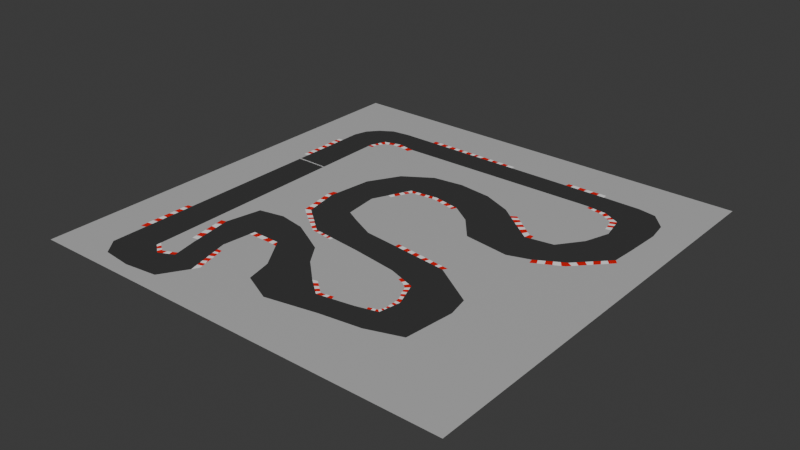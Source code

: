 # Source: racebaan.blend  (saved by Blender 4.1.23; exported with 4.5.12 LTS)
import bpy
from mathutils import Matrix  # noqa: F401  (used for matrix-valued properties, if any)

bpy.ops.wm.read_factory_settings(use_empty=True)
scene = bpy.context.scene
scene.name = 'Scene'

# ---- materials (node trees are filled in below, after node groups)
mat_asvalt = bpy.data.materials.new('Asvalt')
mat_asvalt.use_transparent_shadow = False
mat_grind = bpy.data.materials.new('grind')
mat_grind.alpha_threshold = 0.0
mat_grind.use_transparent_shadow = False
mat_grind.roughness = 0.5
mat_grind.line_color = (0.0, 0.0, 0.0, 1.0)
mat_rode_kerb = bpy.data.materials.new('rode kerb')
mat_rode_kerb.use_transparent_shadow = False
mat_witte_kerb_lijn = bpy.data.materials.new('witte kerb/lijn')
mat_witte_kerb_lijn.use_transparent_shadow = False
mat_zwart_lijn = bpy.data.materials.new('Zwart lijn')
mat_zwart_lijn.use_transparent_shadow = False

# ---- material node trees
mat_asvalt.use_nodes = True; mat_asvalt.node_tree.nodes.clear()
_N = mat_asvalt.node_tree.nodes; _L = mat_asvalt.node_tree.links
n0 = _N.new('ShaderNodeBsdfPrincipled'); n0.name = 'Principled BSDF'; n0.location = (10, 300)
n0.inputs[0].default_value = (0.04351, 0.04351, 0.04351, 1.0)
n1 = _N.new('ShaderNodeOutputMaterial'); n1.name = 'Material Output'; n1.location = (300, 300)
_L.new(n0.outputs[0], n1.inputs[0])
n1.is_active_output = True
mat_grind.use_nodes = True; mat_grind.node_tree.nodes.clear()
_N = mat_grind.node_tree.nodes; _L = mat_grind.node_tree.links
n0 = _N.new('ShaderNodeOutputMaterial'); n0.name = 'Material Output'; n0.location = (300, 300)
n1 = _N.new('ShaderNodeBsdfPrincipled'); n1.name = 'Principled BSDF'; n1.location = (10, 300)
n1.inputs[0].default_value = (0.4896, 0.4896, 0.4896, 1.0)
n1.inputs[3].default_value = 1.45
_L.new(n1.outputs[0], n0.inputs[0])
n0.is_active_output = True
mat_rode_kerb.use_nodes = True; mat_rode_kerb.node_tree.nodes.clear()
_N = mat_rode_kerb.node_tree.nodes; _L = mat_rode_kerb.node_tree.links
n0 = _N.new('ShaderNodeBsdfPrincipled'); n0.name = 'Principled BSDF'; n0.location = (10, 300)
n0.inputs[0].default_value = (0.8007, 0.00173, 0.0, 1.0)
n1 = _N.new('ShaderNodeOutputMaterial'); n1.name = 'Material Output'; n1.location = (300, 300)
_L.new(n0.outputs[0], n1.inputs[0])
n1.is_active_output = True
mat_witte_kerb_lijn.use_nodes = True; mat_witte_kerb_lijn.node_tree.nodes.clear()
_N = mat_witte_kerb_lijn.node_tree.nodes; _L = mat_witte_kerb_lijn.node_tree.links
n0 = _N.new('ShaderNodeBsdfPrincipled'); n0.name = 'Principled BSDF'; n0.location = (10, 300)
n0.inputs[0].default_value = (1.0, 1.0, 1.0, 1.0)
n1 = _N.new('ShaderNodeOutputMaterial'); n1.name = 'Material Output'; n1.location = (300, 300)
_L.new(n0.outputs[0], n1.inputs[0])
n1.is_active_output = True
mat_zwart_lijn.use_nodes = True; mat_zwart_lijn.node_tree.nodes.clear()
_N = mat_zwart_lijn.node_tree.nodes; _L = mat_zwart_lijn.node_tree.links
n0 = _N.new('ShaderNodeBsdfPrincipled'); n0.name = 'Principled BSDF'; n0.location = (10, 300)
n0.inputs[0].default_value = (0.0, 0.0, 0.0, 1.0)
n1 = _N.new('ShaderNodeOutputMaterial'); n1.name = 'Material Output'; n1.location = (300, 300)
_L.new(n0.outputs[0], n1.inputs[0])
n1.is_active_output = True

# ---- world
world_world = bpy.data.worlds.new('World'); scene.world = world_world
world_world.use_nodes = True; world_world.node_tree.nodes.clear()
_N = world_world.node_tree.nodes; _L = world_world.node_tree.links
n0 = _N.new('ShaderNodeOutputWorld'); n0.name = 'World Output'; n0.location = (300, 300)
n1 = _N.new('ShaderNodeBackground'); n1.name = 'Background'; n1.location = (10, 300)
n1.inputs[0].default_value = (0.05088, 0.05088, 0.05088, 1.0)
_L.new(n1.outputs[0], n0.inputs[0])
n0.is_active_output = True
world_world.color = (0.05088, 0.05088, 0.05088)
world_world.use_sun_shadow = False
world_world.sun_shadow_jitter_overblur = 0.0

# ---- meshes
me_plane = bpy.data.meshes.new('Plane')
me_plane.from_pydata([(-100.0, -100.0, 0.0), (100.0, -100.0, 0.0), (-100.0, 100.0, 0.0), (100.0, 100.0, 0.0), (-79.51, -68.19, 0.0), (-79.51, 60.89, 0.0), (-77.75, 67.18, 0.0), (-73.47, 72.21, 0.0), (-67.43, 75.99, 0.0), (-59.38, 76.99, 0.0), (-49.82, 76.99, 0.0), (51.33, 76.74, 0.0), (68.69, 76.49, 0.0), (76.99, 74.98, 0.0), (83.79, 67.43, 0.0), (85.3, 57.87, 0.0), (84.54, 41.26, 0.0), (83.79, 30.7, 0.0), (70.7, 17.11, 0.0), (58.37, 10.06, 0.0), (48.31, 6.793, 0.0), (27.17, 9.813, 0.0), (17.86, 21.14, 0.0), (8.303, 27.68, 0.0), (-4.277, 30.19, 0.0), (-17.36, 28.68, 0.0), (-25.41, 11.32, 0.0), (-23.65, -4.529, 0.0), (-17.11, -8.051, 0.0), (-5.535, -13.59, 0.0), (10.32, -15.35, 0.0), (36.48, -18.37, 0.0), (56.61, -31.45, 0.0), (58.63, -41.26, 0.0), (56.11, -64.16, 0.0), (40.51, -69.44, 0.0), (21.89, -71.96, 0.0), (-1.51, -76.49, 0.0), (-15.6, -69.95, 0.0), (-18.37, -58.12, 0.0), (-28.18, -43.03, 0.0), (-41.52, -42.77, 0.0), (-43.28, -58.37, 0.0), (-40.76, -68.19, 0.0), (-37.74, -79.76, 0.0), (-45.04, -91.59, 0.0), (-60.13, -93.35, 0.0), (-73.72, -91.84, 0.0), (-79.51, -84.54, 0.0), (-63.66, -67.68, 0.0), (-64.92, 55.86, 0.0), (-62.15, 63.15, 0.0), (-54.1, 65.42, 0.0), (-45.79, 63.91, 0.0), (49.32, 64.92, 0.0), (59.63, 63.91, 0.0), (67.68, 59.63, 0.0), (70.2, 48.31, 0.0), (66.42, 36.99, 0.0), (58.37, 26.17, 0.0), (45.54, 24.15, 0.0), (35.98, 31.45, 0.0), (25.41, 39.75, 0.0), (11.83, 45.54, 0.0), (-3.774, 47.55, 0.0), (-17.86, 45.79, 0.0), (-30.7, 37.49, 0.0), (-38.75, 23.4, 0.0), (-41.26, 2.768, 0.0), (-37.99, -13.34, 0.0), (-23.4, -25.16, 0.0), (0.7548, -27.93, 0.0), (22.14, -31.2, 0.0), (35.23, -35.73, 0.0), (39.75, -47.55, 0.0), (37.99, -57.37, 0.0), (28.43, -59.88, 0.0), (11.83, -62.65, 0.0), (3.523, -55.86, 0.0), (-6.793, -46.3, 0.0), (-13.34, -36.73, 0.0), (-20.13, -32.96, 0.0), (-30.44, -27.43, 0.0), (-42.77, -25.16, 0.0), (-54.35, -27.43, 0.0), (-57.62, -43.78, 0.0), (-54.1, -64.41, 0.0), (-51.58, -76.24, 0.0), (-58.37, -79.51, 0.0), (-63.66, -75.48, 0.0), (-64.2, 57.73, 0.0), (-63.52, 59.54, 0.0), (-62.96, 61.02, 0.0), (-51.5, 64.95, 0.0), (-48.88, 64.47, 0.0), (-64.9, 54.43, 0.0), (-59.57, 63.88, 0.0), (-56.69, 64.69, 0.0), (-62.71, 54.44, 0.0), (-62.59, 55.87, 0.0), (-62.46, 57.39, 0.0), (-60.8, 60.01, 0.0), (-60.01, 61.26, 0.0), (-58.56, 61.88, 0.0), (-57.23, 62.44, 0.0), (-54.19, 62.63, 0.0), (-53.19, 62.69, 0.0), (-51.87, 62.58, 0.0), (-49.31, 62.36, 0.0), (-46.7, 61.43, 0.0), (-56.26, 62.5, 0.0), (-61.63, 58.69, 0.0), (61.92, 62.69, 0.0), (63.59, 61.8, 0.0), (65.27, 60.91, 0.0), (51.34, 64.72, 0.0), (53.36, 64.52, 0.0), (55.18, 64.34, 0.0), (57.53, 64.11, 0.0), (68.15, 57.55, 0.0), (68.51, 55.9, 0.0), (68.91, 54.09, 0.0), (69.42, 51.8, 0.0), (50.98, 63.32, 0.0), (52.92, 62.96, 0.0), (55.08, 62.56, 0.0), (57.34, 62.1, 0.0), (59.11, 61.74, 0.0), (60.77, 60.74, 0.0), (62.39, 59.75, 0.0), (63.54, 59.11, 0.0), (65.02, 58.29, 0.0), (65.65, 56.41, 0.0), (66.14, 54.95, 0.0), (66.53, 53.25, 0.0), (67.01, 51.15, 0.0), (42.86, 26.2, 0.0), (40.38, 28.1, 0.0), (38.39, 29.61, 0.0), (36.8, 30.83, 0.0), (-40.83, 6.288, 0.0), (35.15, 32.11, 0.0), (33.03, 33.77, 0.0), (31.56, 34.93, 0.0), (30.27, 35.94, 0.0), (6.602, 28.02, 0.0), (4.772, 28.38, 0.0), (2.142, 28.91, 0.0), (-0.4391, 29.43, 0.0), (-3.033, 29.94, 0.0), (-40.85, 0.7301, 0.0), (-40.26, -2.165, 0.0), (-39.66, -5.115, 0.0), (-39.12, -7.773, 0.0), (-38.53, -10.7, 0.0), (81.53, 28.35, 0.0), (79.69, 26.44, 0.0), (77.5, 24.17, 0.0), (75.32, 21.91, 0.0), (72.85, 19.34, 0.0), (12.02, -15.54, 0.0), (14.82, -15.87, 0.0), (17.13, -16.13, 0.0), (19.73, -16.43, 0.0), (22.45, -16.75, 0.0), (24.9, -17.03, 0.0), (27.0, -17.27, 0.0), (29.77, -17.59, 0.0), (32.38, -17.89, 0.0), (34.31, -18.12, 0.0), (33.21, -58.63, 0.0), (-6.29, 29.96, 0.0), (-7.909, 29.77, 0.0), (-9.73, 29.56, 0.0), (-12.16, 29.28, 0.0), (-14.48, 29.02, 0.0), (-16.87, 28.74, 0.0), (-35.81, -15.11, 0.0), (68.18, 15.67, 0.0), (65.58, 14.18, 0.0), (63.14, 12.79, 0.0), (60.46, 11.26, 0.0), (-19.05, 25.05, 0.0), (-19.89, 23.23, 0.0), (-20.91, 21.04, 0.0), (-22.01, 18.65, 0.0), (48.3, 24.59, 0.0), (28.68, -33.46, 0.0), (85.42, 28.81, 0.0), (73.03, 15.71, 0.0), (71.36, 13.94, 0.0), (61.58, 8.815, 0.0), (59.03, 7.474, 0.0), (64.2, 10.19, 0.0), (66.96, 11.63, 0.0), (69.97, 13.21, 0.0), (74.9, 17.68, 0.0), (77.26, 20.19, 0.0), (78.94, 21.95, 0.0), (80.99, 24.12, 0.0), (83.17, 26.43, 0.0), (7.421, 25.47, 0.0), (-2.74, 27.82, 0.0), (-3.929, 28.1, 0.0), (-15.55, 27.0, 0.0), (-15.75, 26.98, 0.0), (-19.18, 19.75, 0.0), (-20.1, 17.81, 0.0), (-18.02, 22.18, 0.0), (-17.07, 24.19, 0.0), (-16.19, 26.06, 0.0), (-17.77, 26.78, 0.0), (-14.12, 27.14, 0.0), (-11.91, 27.35, 0.0), (-9.302, 27.59, 0.0), (-7.459, 27.77, 0.0), (-5.161, 27.98, 0.0), (-0.5844, 27.32, 0.0), (1.679, 26.8, 0.0), (3.956, 26.27, 0.0), (5.904, 25.82, 0.0), (10.46, -13.24, 0.0), (34.92, -16.27, 0.0), (37.74, -16.62, 0.0), (32.89, -16.02, 0.0), (29.83, -15.64, 0.0), (27.7, -15.38, 0.0), (25.67, -15.13, 0.0), (22.63, -14.75, 0.0), (20.1, -14.44, 0.0), (17.55, -14.12, 0.0), (15.22, -13.83, 0.0), (12.59, -13.5, 0.0), (48.01, 26.99, 0.0), (46.08, 26.99, 0.0), (34.14, 36.4, 0.0), (32.74, 37.51, 0.0), (44.21, 28.46, 0.0), (42.13, 30.1, 0.0), (40.51, 31.38, 0.0), (38.72, 32.79, 0.0), (36.88, 34.24, 0.0), (35.37, 35.43, 0.0), (-42.95, 5.958, 0.0), (-43.49, 2.588, 0.0), (-41.02, -11.35, 0.0), (-40.49, -14.35, 0.0), (-37.49, -16.89, 0.0), (-41.47, -8.786, 0.0), (-41.98, -5.937, 0.0), (-42.5, -2.986, 0.0), (-43.08, 0.2815, 0.0), (28.21, -34.87, 0.0), (31.6, -36.22, 0.0), (34.11, -38.2, 0.0), (35.55, -41.93, 0.0), (37.24, -45.05, 0.0), (37.72, -47.61, 0.0), (18.77, -61.49, 0.0), (32.84, -57.35, 0.0), (36.79, -56.33, 0.0), (37.87, -53.48, 0.0), (16.61, -61.85, 0.0), (14.44, -62.22, 0.0), (37.39, -45.85, 0.0), (10.41, -61.5, 0.0), (8.956, -60.3, 0.0), (7.19, -58.86, 0.0), (5.539, -57.51, 0.0), (5.852, -55.3, 0.0), (-26.32, -45.88, 0.0), (-30.57, -42.98, 0.0), (-33.61, -42.92, 0.0), (-37.24, -42.85, 0.0), (-39.79, -42.81, 0.0), (-41.8, -45.32, 0.0), (30.5, -35.78, 0.0), (-42.22, -62.5, 0.0), (-41.71, -64.47, 0.0), (-41.36, -65.86, 0.0), (-79.51, -64.81, 0.0), (-79.51, -62.02, 0.0), (-79.51, -59.35, 0.0), (-79.51, -57.04, 0.0), (-79.51, -53.16, 0.0), (-79.51, -50.85, 0.0), (-79.51, -48.18, 0.0), (-79.51, -45.76, 0.0), (-79.51, -43.33, 0.0), (32.55, -36.97, 0.0), (-59.44, -78.7, 0.0), (-60.93, -77.56, 0.0), (-62.45, -76.4, 0.0), (-40.26, -70.1, 0.0), (-39.66, -72.41, 0.0), (-39.22, -74.09, 0.0), (-38.74, -75.95, 0.0), (36.37, -57.79, 0.0), (34.81, -58.2, 0.0), (34.64, -39.57, 0.0), (35.17, -40.96, 0.0), (-34.04, -16.54, 0.0), (-32.35, -17.91, 0.0), (-31.24, -18.81, 0.0), (-29.7, -20.05, 0.0), (-28.38, -21.13, 0.0), (-26.8, -22.4, 0.0), (-24.72, -24.09, 0.0), (-21.42, -25.39, 0.0), (-19.39, -25.62, 0.0), (-17.95, -25.78, 0.0), (-16.02, -26.01, 0.0), (-14.69, -26.16, 0.0), (-13.34, -26.31, 0.0), (35.9, -42.57, 0.0), (36.64, -43.94, 0.0), (-51.98, -74.34, 0.0), (31.26, -34.36, 0.0), (33.73, -35.21, 0.0), (35.62, -36.76, 0.0), (36.25, -38.41, 0.0), (36.93, -40.18, 0.0), (37.5, -41.66, 0.0), (38.16, -43.38, 0.0), (38.89, -45.3, 0.0), (34.66, -56.88, 0.0), (35.96, -56.54, 0.0), (-63.66, -73.3, 0.0), (39.48, -49.07, 0.0), (39.23, -50.46, 0.0), (38.92, -52.22, 0.0), (38.68, -53.55, 0.0), (38.45, -54.82, 0.0), (38.28, -55.74, 0.0), (37.13, -55.43, 0.0), (37.49, -54.49, 0.0), (-53.81, -77.31, 0.0), (-56.21, -78.46, 0.0), (37.84, -52.31, 0.0), (37.79, -50.4, 0.0), (37.76, -48.98, 0.0), (18.21, -59.75, 0.0), (16.65, -60.14, 0.0), (14.98, -60.56, 0.0), (12.55, -60.86, 0.0), (7.073, -56.31, 0.0), (8.874, -57.81, 0.0), (10.23, -58.93, 0.0), (11.78, -60.22, 0.0), (-28.51, -45.39, 0.0), (-40.29, -45.33, 0.0), (-37.74, -45.34, 0.0), (-34.34, -45.36, 0.0), (-30.94, -45.38, 0.0), (-39.8, -62.26, 0.0), (-36.43, -75.19, 0.0), (-36.04, -76.7, 0.0), (-36.91, -73.36, 0.0), (-38.05, -68.98, 0.0), (-37.98, -71.36, 0.0), (-38.51, -67.21, 0.0), (-39.07, -65.05, 0.0), (-39.8, -63.96, 0.0), (-25.71, -25.49, 0.0), (-24.47, -26.4, 0.0), (-25.03, -25.34, 0.0), (-27.4, -24.26, 0.0), (-29.83, -22.48, 0.0), (-31.02, -21.61, 0.0), (-32.8, -20.31, 0.0), (-33.99, -19.44, 0.0), (-35.81, -18.12, 0.0), (-15.02, -27.63, 0.0), (-13.56, -27.82, 0.0), (-16.38, -27.46, 0.0), (-18.06, -27.24, 0.0), (-20.07, -26.97, 0.0), (-22.09, -26.71, 0.0), (-56.18, -76.33, 0.0), (-58.0, -77.18, 0.0), (-61.69, -74.65, 0.0), (-59.89, -75.89, 0.0), (-58.78, -76.65, 0.0), (-54.22, -75.4, 0.0), (-54.36, -74.76, 0.0), (-81.9, -68.81, 0.0), (-81.68, -46.12, 0.0), (-81.66, -43.82, 0.0), (-81.71, -48.42, 0.0), (-81.73, -51.21, 0.0), (-81.76, -53.89, 0.0), (-81.79, -57.04, 0.0), (-81.82, -59.83, 0.0), (-81.84, -62.38, 0.0), (-81.87, -65.29, 0.0), (-79.51, 27.77, 0.0), (-79.51, 29.91, 0.0), (-79.51, 31.68, 0.0), (-79.51, 34.29, 0.0), (-79.51, 36.31, 0.0), (-79.51, 39.18, 0.0), (-79.51, 41.36, 0.0), (-79.51, 43.83, 0.0), (-79.51, 46.17, 0.0), (-79.51, 48.44, 0.0), (-79.51, 50.23, 0.0), (-79.51, 51.94, 0.0), (-43.29, 76.98, 0.0), (-40.82, 76.97, 0.0), (-38.62, 76.96, 0.0), (-35.75, 76.96, 0.0), (-33.64, 76.95, 0.0), (-30.66, 76.94, 0.0), (-28.32, 76.94, 0.0), (-25.98, 76.93, 0.0), (-23.69, 76.93, 0.0), (-21.18, 76.92, 0.0), (-19.13, 76.92, 0.0), (-17.52, 76.91, 0.0), (31.92, 76.79, 0.0), (34.47, 76.78, 0.0), (38.11, 76.77, 0.0), (41.14, 76.77, 0.0), (44.3, 76.76, 0.0), (47.82, 76.75, 0.0), (-81.73, 27.63, 0.0), (-81.87, 50.05, 0.0), (-81.88, 51.8, 0.0), (-81.86, 48.17, 0.0), (-81.84, 46.03, 0.0), (-81.83, 43.59, 0.0), (-81.81, 41.29, 0.0), (-81.8, 39.09, 0.0), (-81.78, 36.48, 0.0), (-81.77, 33.95, 0.0), (-81.75, 31.51, 0.0), (-81.74, 29.49, 0.0), (-43.29, 79.17, 0.0), (-18.84, 78.77, 0.0), (-16.94, 78.73, 0.0), (-40.51, 79.12, 0.0), (-38.26, 79.09, 0.0), (-35.4, 79.04, 0.0), (-33.22, 79.0, 0.0), (-30.65, 78.96, 0.0), (-28.19, 78.92, 0.0), (-25.92, 78.88, 0.0), (-23.69, 78.85, 0.0), (-21.06, 78.8, 0.0), (51.09, 78.84, 0.0), (34.47, 78.84, 0.0), (32.16, 78.84, 0.0), (37.99, 78.84, 0.0), (41.51, 78.84, 0.0), (44.78, 78.84, 0.0), (47.82, 78.84, 0.0), (-14.99, 76.91, 0.0), (-10.99, 76.9, 0.0), (-8.806, 76.89, 0.0), (-6.136, 76.88, 0.0), (-3.466, 76.88, 0.0), (-0.5527, 76.87, 0.0), (2.723, 76.86, 0.0), (-0.3083, 78.55, 0.0), (3.086, 78.51, 0.0), (-14.26, 78.7, 0.0), (-10.75, 78.66, 0.0), (-8.565, 78.64, 0.0), (-5.769, 78.61, 0.0), (-2.861, 78.58, 0.0), (-57.14, -46.56, 0.0), (-56.47, -50.5, 0.0), (-56.05, -52.99, 0.0), (-55.53, -56.02, 0.0), (-54.99, -59.16, 0.0), (-54.54, -61.82, 0.0), (-57.29, -62.37, 0.0), (-59.53, -47.83, 0.0), (-60.09, -44.2, 0.0), (-59.13, -50.4, 0.0), (-58.55, -54.19, 0.0), (-58.08, -57.22, 0.0), (-57.66, -59.95, 0.0), (-64.57, 22.33, 0.0), (-64.57, 22.37, 0.0), (-64.58, 22.61, 0.0), (-64.58, 22.86, 0.0), (-64.58, 22.94, 0.0), (-79.51, 22.43, 0.0), (-79.51, 22.57, 0.0), (-79.51, 22.8, 0.0), (-79.51, 23.04, 0.0), (-79.51, 23.1, 0.0), (-64.83, 22.86, 0.0), (-79.31, 22.57, 0.0), (-79.3, 22.79, 0.0), (-79.07, 22.56, 0.0), (-79.06, 22.79, 0.0), (-79.29, 23.04, 0.0), (-79.05, 23.04, 0.0), (-78.84, 22.79, 0.0), (-78.85, 22.56, 0.0), (-78.83, 23.03, 0.0), (-78.64, 22.78, 0.0), (-78.64, 22.56, 0.0), (-78.44, 22.55, 0.0), (-78.42, 22.78, 0.0), (-78.63, 23.03, 0.0), (-78.21, 22.55, 0.0), (-78.2, 22.78, 0.0), (-78.4, 23.03, 0.0), (-77.98, 22.55, 0.0), (-77.96, 22.78, 0.0), (-78.2, 23.03, 0.0), (-77.74, 22.55, 0.0), (-77.73, 22.77, 0.0), (-77.94, 23.02, 0.0), (-77.54, 22.54, 0.0), (-77.53, 22.77, 0.0), (-77.73, 23.02, 0.0), (-77.29, 22.54, 0.0), (-77.29, 22.77, 0.0), (-77.52, 23.02, 0.0), (-77.08, 22.54, 0.0), (-77.08, 22.77, 0.0), (-77.28, 23.01, 0.0), (-76.9, 22.53, 0.0), (-76.89, 22.76, 0.0), (-77.07, 23.01, 0.0), (-76.7, 22.53, 0.0), (-76.7, 22.76, 0.0), (-76.88, 23.01, 0.0), (-76.47, 22.53, 0.0), (-76.47, 22.76, 0.0), (-76.7, 23.01, 0.0), (-76.2, 22.52, 0.0), (-76.2, 22.75, 0.0), (-76.47, 23.0, 0.0), (-75.99, 22.52, 0.0), (-75.98, 22.75, 0.0), (-76.19, 23.0, 0.0), (-75.75, 22.52, 0.0), (-75.75, 22.75, 0.0), (-75.96, 23.0, 0.0), (-75.51, 22.52, 0.0), (-75.51, 22.75, 0.0), (-75.74, 23.0, 0.0), (-75.26, 22.51, 0.0), (-75.26, 22.74, 0.0), (-75.51, 22.99, 0.0), (-75.03, 22.51, 0.0), (-75.03, 22.74, 0.0), (-75.26, 22.99, 0.0), (-74.82, 22.51, 0.0), (-74.8, 22.74, 0.0), (-75.04, 22.99, 0.0), (-74.6, 22.5, 0.0), (-74.59, 22.73, 0.0), (-74.79, 22.98, 0.0), (-74.38, 22.5, 0.0), (-74.37, 22.73, 0.0), (-74.58, 22.98, 0.0), (-74.15, 22.5, 0.0), (-74.14, 22.73, 0.0), (-74.37, 22.98, 0.0), (-73.94, 22.49, 0.0), (-73.92, 22.73, 0.0), (-74.13, 22.98, 0.0), (-73.72, 22.49, 0.0), (-73.72, 22.72, 0.0), (-73.9, 22.97, 0.0), (-73.51, 22.49, 0.0), (-73.51, 22.72, 0.0), (-73.72, 22.97, 0.0), (-73.3, 22.49, 0.0), (-73.3, 22.72, 0.0), (-73.52, 22.97, 0.0), (-73.02, 22.48, 0.0), (-73.04, 22.72, 0.0), (-73.3, 22.97, 0.0), (-72.81, 22.48, 0.0), (-72.8, 22.71, 0.0), (-73.07, 22.96, 0.0), (-72.57, 22.48, 0.0), (-72.55, 22.71, 0.0), (-72.78, 22.96, 0.0), (-72.32, 22.47, 0.0), (-72.32, 22.71, 0.0), (-72.54, 22.96, 0.0), (-72.07, 22.47, 0.0), (-72.06, 22.7, 0.0), (-72.31, 22.95, 0.0), (-71.79, 22.47, 0.0), (-71.79, 22.7, 0.0), (-72.06, 22.95, 0.0), (-71.56, 22.46, 0.0), (-71.55, 22.7, 0.0), (-71.8, 22.95, 0.0), (-71.3, 22.46, 0.0), (-71.3, 22.69, 0.0), (-71.55, 22.94, 0.0), (-71.04, 22.46, 0.0), (-71.05, 22.69, 0.0), (-71.3, 22.94, 0.0), (-70.76, 22.45, 0.0), (-70.76, 22.69, 0.0), (-71.05, 22.94, 0.0), (-70.51, 22.45, 0.0), (-70.5, 22.68, 0.0), (-70.76, 22.94, 0.0), (-70.25, 22.45, 0.0), (-70.25, 22.68, 0.0), (-70.49, 22.93, 0.0), (-69.99, 22.44, 0.0), (-69.99, 22.68, 0.0), (-70.25, 22.93, 0.0), (-69.75, 22.44, 0.0), (-69.75, 22.67, 0.0), (-70.0, 22.93, 0.0), (-69.49, 22.44, 0.0), (-69.5, 22.67, 0.0), (-69.75, 22.92, 0.0), (-69.28, 22.43, 0.0), (-69.27, 22.67, 0.0), (-69.5, 22.92, 0.0), (-69.03, 22.43, 0.0), (-69.03, 22.67, 0.0), (-69.27, 22.92, 0.0), (-68.79, 22.43, 0.0), (-68.8, 22.66, 0.0), (-69.04, 22.91, 0.0), (-68.55, 22.42, 0.0), (-68.55, 22.66, 0.0), (-68.8, 22.91, 0.0), (-68.3, 22.42, 0.0), (-68.3, 22.66, 0.0), (-68.55, 22.91, 0.0), (-68.03, 22.42, 0.0), (-68.03, 22.65, 0.0), (-68.31, 22.91, 0.0), (-67.76, 22.41, 0.0), (-67.76, 22.65, 0.0), (-68.02, 22.9, 0.0), (-67.49, 22.41, 0.0), (-67.49, 22.65, 0.0), (-67.76, 22.9, 0.0), (-67.2, 22.4, 0.0), (-67.21, 22.64, 0.0), (-67.48, 22.9, 0.0), (-66.94, 22.4, 0.0), (-66.94, 22.64, 0.0), (-67.21, 22.89, 0.0), (-66.68, 22.4, 0.0), (-66.66, 22.64, 0.0), (-66.95, 22.89, 0.0), (-66.45, 22.39, 0.0), (-66.43, 22.63, 0.0), (-66.64, 22.89, 0.0), (-66.16, 22.39, 0.0), (-66.14, 22.63, 0.0), (-66.41, 22.88, 0.0), (-65.92, 22.39, 0.0), (-65.9, 22.63, 0.0), (-66.12, 22.88, 0.0), (-65.66, 22.38, 0.0), (-65.64, 22.62, 0.0), (-65.89, 22.88, 0.0), (-65.4, 22.38, 0.0), (-65.39, 22.62, 0.0), (-65.62, 22.87, 0.0), (-65.15, 22.38, 0.0), (-65.14, 22.62, 0.0), (-65.38, 22.87, 0.0), (-64.86, 22.37, 0.0), (-64.84, 22.61, 0.0), (-65.12, 22.87, 0.0)], [], [(0, 1, 3, 15, 16, 17, 188, 200, 199, 198, 197, 196, 189, 190, 195, 194, 193, 191, 192, 19, 20, 21, 22, 23, 201, 220, 219, 210, 209, 208, 206, 207, 185, 26, 27, 28, 29, 30, 221, 232, 231, 230, 229, 228, 227, 226, 225, 224, 222, 223, 31, 32, 33, 34, 35, 36, 37, 38, 39, 270, 349, 353, 352, 351, 350, 275, 42, 277, 354, 361, 360, 358, 357, 355, 356, 44, 45, 46, 47, 48), (48, 47, 46, 45, 44, 296, 295, 294, 293, 43, 279, 278, 277, 42, 275, 41, 274, 273, 272, 271, 40, 270, 39, 38, 37, 36, 35, 34, 33, 32, 31, 169, 168, 167, 166, 165, 164, 163, 162, 161, 160, 30, 29, 28, 27, 26, 185, 184, 183, 182, 25, 176, 175, 174, 173, 172, 171, 24, 149, 148, 147, 146, 145, 23, 22, 21, 20, 19, 181, 180, 179, 178, 18, 159, 158, 157, 156, 155, 17, 16, 57, 58, 59, 186, 60, 136, 137, 138, 139, 61, 141, 142, 143, 144, 62, 63, 64, 65, 66, 67, 140, 68, 150, 151, 152, 153, 154, 69, 177, 301, 302, 303, 304, 305, 306, 307, 70, 308, 309, 310, 311, 312, 313, 71, 72, 187, 317, 318, 73, 319, 320, 321, 322, 323, 324, 74, 328, 329, 330, 331, 332, 333, 75, 297, 298, 170, 76, 258, 262, 263, 77, 265, 266, 267, 268, 78, 79, 80, 81, 82, 83, 84, 85, 470, 471, 472, 473, 474, 475, 86, 316, 87, 336, 337, 88, 290, 291, 292, 89, 327, 49, 483, 488, 288, 287, 286, 285, 284, 283, 282, 281, 280, 4), (4, 280, 394, 385), (14, 13, 12, 11, 424, 423, 422, 421, 420, 419, 462, 461, 460, 459, 458, 457, 456, 418, 417, 416, 415, 414, 413, 412, 411, 410, 409, 408, 407, 10, 9, 8, 7, 6, 5, 50, 90, 91, 92, 51, 96, 97, 52, 93, 94, 53, 54, 115, 116, 117, 118, 55, 112, 113, 114, 56, 119, 120, 121, 122, 57, 16, 15), (56, 131, 132, 119), (95, 98, 99, 50), (50, 99, 100, 90), (90, 100, 111, 91), (91, 111, 101, 92), (92, 101, 102, 51), (51, 102, 103, 96), (96, 103, 104, 110, 97), (97, 110, 105, 52), (52, 105, 106, 107, 93), (93, 107, 108, 94), (94, 108, 109, 53), (119, 132, 133, 120), (120, 133, 134, 121), (121, 134, 135, 122), (122, 135, 134, 133, 132, 131, 130, 129, 128, 127, 126, 125, 124, 123, 115, 54, 53, 109, 108, 107, 106, 105, 110, 104, 103, 102, 101, 111, 100, 99, 98, 95, 487, 486, 485, 484, 483, 49, 327, 380, 381, 384, 383, 316, 86, 475, 476, 482, 481, 480, 479, 477, 478, 85, 84, 83, 82, 363, 366, 367, 368, 369, 370, 371, 247, 246, 245, 248, 249, 250, 251, 244, 243, 140, 67, 66, 65, 64, 63, 62, 144, 236, 235, 242, 241, 240, 239, 238, 237, 234, 233, 186, 59, 58, 57), (115, 123, 124, 116), (116, 124, 125, 117), (117, 125, 126, 118), (118, 126, 127, 55), (55, 127, 128, 112), (112, 128, 129, 113), (113, 129, 130, 114), (114, 130, 131, 56), (31, 223, 222, 169), (169, 222, 224, 168), (168, 224, 225, 167), (167, 225, 226, 166), (166, 226, 227, 165), (165, 227, 228, 164), (164, 228, 229, 163), (163, 229, 230, 162), (162, 230, 231, 161), (161, 231, 232, 160), (160, 232, 221, 30), (185, 207, 206, 184), (184, 206, 208, 183), (183, 208, 209, 182), (182, 211, 210, 205, 204, 176, 25), (176, 204, 212, 175), (175, 212, 213, 174), (174, 213, 214, 173), (173, 214, 215, 172), (172, 215, 216, 171), (171, 216, 203, 202, 149, 24), (149, 202, 217, 148), (148, 217, 218, 147), (147, 218, 219, 146), (146, 219, 220, 145), (145, 220, 201, 23), (218, 217, 202, 203, 216, 215, 214, 213, 212, 204, 205, 210, 219), (211, 182, 209, 210), (19, 192, 191, 181), (181, 191, 193, 180), (180, 193, 194, 179), (179, 194, 195, 178), (178, 195, 190, 189, 18), (18, 189, 196, 159), (159, 196, 197, 158), (158, 197, 198, 157), (157, 198, 199, 156), (156, 199, 200, 155), (155, 200, 188, 17), (186, 233, 234, 60), (60, 234, 237, 136), (136, 237, 238, 137), (137, 238, 239, 138), (138, 239, 240, 139), (139, 240, 241, 141, 61), (141, 241, 242, 142), (142, 242, 235, 143), (143, 235, 236, 144), (140, 243, 244, 68), (68, 244, 251, 150), (150, 251, 250, 151), (151, 250, 249, 152), (152, 249, 248, 153), (153, 248, 245, 154), (154, 245, 246, 69), (69, 246, 247, 177), (187, 252, 276, 317), (74, 257, 340, 328), (170, 259, 325, 326, 260, 334, 335, 261, 338, 339, 340, 257, 269, 345, 346, 347, 348, 344, 343, 342, 341, 258, 76), (258, 341, 342, 262), (262, 342, 343, 263), (263, 343, 344, 77), (77, 344, 348, 265), (265, 348, 347, 266), (266, 347, 346, 267), (267, 346, 345, 268), (268, 345, 269, 78), (44, 356, 355, 296), (296, 355, 357, 295), (295, 357, 359, 294), (294, 359, 357, 358, 293), (293, 358, 360, 43), (43, 360, 361, 279), (279, 361, 362, 278), (278, 362, 361, 354, 277), (275, 350, 274, 41), (274, 350, 351, 273), (273, 351, 352, 272), (272, 352, 353, 271), (271, 353, 349, 40), (40, 349, 270), (247, 371, 301, 177), (301, 371, 370, 302), (302, 370, 369, 303), (303, 369, 368, 304), (304, 368, 367, 305), (305, 367, 366, 306), (306, 366, 363, 307), (307, 363, 365, 364, 70), (70, 364, 377, 308), (308, 377, 376, 309), (309, 376, 375, 310), (310, 375, 374, 311), (311, 374, 372, 312), (312, 372, 373, 313), (313, 373, 372, 374, 375, 376, 377, 364, 363, 82, 81, 80, 79, 78, 269, 257, 264, 256, 315, 314, 255, 300, 299, 254, 289, 253, 276, 252, 187, 72, 71), (364, 365, 363), (316, 383, 336, 87), (336, 383, 378, 337), (337, 378, 379, 382, 290, 88), (290, 382, 381, 291), (291, 381, 380, 292), (292, 380, 327, 89), (382, 379, 378, 383, 384, 381), (317, 276, 253, 289, 318), (318, 289, 254, 319, 73), (319, 254, 299, 320), (320, 299, 300, 321), (321, 300, 255, 314, 322), (322, 314, 315, 323), (323, 315, 256, 264, 324), (324, 264, 257, 74), (385, 394, 393, 392, 391, 390, 389, 388, 386, 387, 288, 488, 489, 490, 491, 492, 395, 425, 436, 435, 434, 433, 432, 431, 430, 429, 428, 426, 427, 406, 5, 6, 7, 8, 9, 10, 407, 437, 440, 441, 442, 443, 444, 445, 446, 447, 448, 438, 439, 465, 466, 467, 468, 469, 463, 464, 462, 419, 451, 450, 452, 453, 454, 455, 449, 11, 12, 13, 14, 15, 3, 2, 0, 48, 4), (288, 387, 386, 287), (287, 386, 388, 286), (286, 388, 389, 285), (285, 389, 390, 284), (284, 390, 391, 283), (283, 391, 392, 282), (282, 392, 393, 281), (281, 393, 394, 280), (328, 340, 339, 329), (329, 339, 338, 330), (330, 338, 261, 331), (331, 261, 335, 332), (332, 335, 334, 333), (333, 334, 260, 75), (75, 260, 326, 297), (297, 326, 325, 298), (298, 325, 259, 170), (11, 449, 455, 424), (424, 455, 454, 423), (423, 454, 453, 422), (422, 453, 452, 421), (421, 452, 450, 420), (420, 450, 451, 419), (418, 439, 438, 417), (417, 438, 448, 416), (416, 448, 447, 415), (415, 447, 446, 414), (414, 446, 445, 413), (413, 445, 444, 412), (412, 444, 443, 411), (411, 443, 442, 410), (410, 442, 441, 409), (409, 441, 440, 408), (408, 440, 437, 407), (406, 427, 426, 405), (405, 426, 428, 404), (404, 428, 429, 403), (403, 429, 430, 402), (402, 430, 431, 401), (401, 431, 432, 400), (400, 432, 433, 399), (399, 433, 434, 398), (398, 434, 435, 397), (397, 435, 436, 396), (396, 436, 425, 395), (462, 464, 463, 461), (461, 463, 469, 460), (460, 469, 468, 459), (459, 468, 467, 458), (458, 467, 466, 457), (457, 466, 465, 456), (456, 465, 439, 418), (85, 478, 477, 470), (470, 477, 479, 471), (471, 479, 480, 472), (472, 480, 481, 473), (473, 481, 482, 474), (474, 482, 476, 475), (488, 483, 484, 673, 670, 667, 664, 661, 658, 655, 652, 649, 646, 643, 640, 637, 634, 631, 628, 625, 622, 619, 616, 613, 610, 607, 604, 601, 598, 595, 592, 589, 586, 583, 580, 577, 574, 571, 568, 565, 562, 559, 556, 553, 550, 547, 544, 541, 538, 535, 532, 529, 526, 523, 520, 517, 514, 511, 508, 505, 504, 501, 496, 494, 489), (489, 494, 495, 490), (490, 495, 498, 491), (491, 498, 499, 502, 507, 510, 513, 516, 519, 522, 525, 528, 531, 534, 537, 540, 543, 546, 549, 552, 555, 558, 561, 564, 567, 570, 573, 576, 579, 582, 585, 588, 591, 594, 597, 600, 603, 606, 609, 612, 615, 618, 621, 624, 627, 630, 633, 636, 639, 642, 645, 648, 651, 654, 657, 660, 663, 666, 669, 672, 675, 493, 486, 487, 492), (492, 487, 95, 50, 5, 406, 405, 404, 403, 402, 401, 400, 399, 398, 397, 396, 395), (486, 493, 674, 485), (485, 674, 673, 484), (674, 493, 675, 671), (671, 675, 672, 668), (668, 672, 669, 665), (665, 669, 666, 662), (662, 666, 663, 659), (659, 663, 660, 656), (656, 660, 657, 653), (653, 657, 654, 650), (650, 654, 651, 647), (647, 651, 648, 644), (644, 648, 645, 641), (641, 645, 642, 638), (638, 642, 639, 635), (635, 639, 636, 632), (632, 636, 633, 629), (629, 633, 630, 626), (626, 630, 627, 623), (623, 627, 624, 620), (620, 624, 621, 617), (617, 621, 618, 614), (614, 618, 615, 611), (611, 615, 612, 608), (608, 612, 609, 605), (605, 609, 606, 602), (602, 606, 603, 599), (599, 603, 600, 596), (596, 600, 597, 593), (593, 597, 594, 590), (590, 594, 591, 587), (587, 591, 588, 584), (584, 588, 585, 581), (581, 585, 582, 578), (578, 582, 579, 575), (575, 579, 576, 572), (572, 576, 573, 569), (569, 573, 570, 566), (566, 570, 567, 563), (563, 567, 564, 560), (560, 564, 561, 557), (557, 561, 558, 554), (554, 558, 555, 551), (551, 555, 552, 548), (548, 552, 549, 545), (545, 549, 546, 542), (542, 546, 543, 539), (539, 543, 540, 536), (536, 540, 537, 533), (533, 537, 534, 530), (530, 534, 531, 527), (527, 531, 528, 524), (524, 528, 525, 521), (521, 525, 522, 518), (518, 522, 519, 515), (515, 519, 516, 512), (512, 516, 513, 509), (509, 513, 510, 506), (506, 510, 507, 503), (503, 507, 502, 500), (500, 502, 499, 497), (497, 499, 498, 495), (497, 495, 494, 496), (497, 496, 501, 500), (500, 501, 504, 503), (503, 504, 505, 506), (506, 505, 508, 509), (509, 508, 511, 512), (512, 511, 514, 515), (515, 514, 517, 518), (518, 517, 520, 521), (521, 520, 523, 524), (524, 523, 526, 527), (527, 526, 529, 530), (530, 529, 532, 533), (533, 532, 535, 536), (536, 535, 538, 539), (539, 538, 541, 542), (542, 541, 544, 545), (545, 544, 547, 548), (548, 547, 550, 551), (551, 550, 553, 554), (554, 553, 556, 557), (557, 556, 559, 560), (560, 559, 562, 563), (563, 562, 565, 566), (566, 565, 568, 569), (569, 568, 571, 572), (572, 571, 574, 575), (575, 574, 577, 578), (578, 577, 580, 581), (581, 580, 583, 584), (584, 583, 586, 587), (587, 586, 589, 590), (590, 589, 592, 593), (593, 592, 595, 596), (596, 595, 598, 599), (599, 598, 601, 602), (602, 601, 604, 605), (605, 604, 607, 608), (608, 607, 610, 611), (611, 610, 613, 614), (614, 613, 616, 617), (617, 616, 619, 620), (620, 619, 622, 623), (623, 622, 625, 626), (626, 625, 628, 629), (629, 628, 631, 632), (632, 631, 634, 635), (635, 634, 637, 638), (638, 637, 640, 641), (641, 640, 643, 644), (644, 643, 646, 647), (647, 646, 649, 650), (650, 649, 652, 653), (653, 652, 655, 656), (656, 655, 658, 659), (659, 658, 661, 662), (662, 661, 664, 665), (665, 664, 667, 668), (668, 667, 670, 671), (671, 670, 673, 674)])
me_plane.polygons.foreach_set('material_index', [1, 0, 2, 0, 2, 2, 3, 2, 3, 2, 3, 2, 3, 2, 3, 2, 3, 2, 3, 1, 2, 3, 2, 3, 2, 3, 2, 3, 2, 3, 2, 3, 2, 3, 2, 3, 2, 3, 2, 3, 2, 3, 3, 2, 3, 2, 3, 2, 3, 2, 3, 2, 3, 2, 1, 2, 2, 3, 2, 3, 2, 3, 2, 3, 2, 3, 2, 2, 3, 2, 3, 2, 3, 2, 3, 2, 2, 3, 2, 3, 2, 3, 2, 3, 2, 3, 1, 2, 3, 2, 3, 2, 3, 2, 3, 3, 2, 3, 2, 3, 2, 3, 2, 3, 2, 3, 2, 3, 2, 2, 3, 2, 3, 2, 3, 2, 3, 2, 3, 2, 3, 2, 3, 1, 3, 2, 3, 2, 3, 2, 3, 1, 3, 2, 3, 2, 3, 2, 3, 2, 1, 2, 3, 2, 3, 2, 3, 2, 3, 2, 3, 2, 3, 2, 3, 2, 3, 2, 3, 2, 3, 2, 3, 2, 2, 3, 2, 3, 2, 3, 2, 3, 2, 3, 2, 3, 2, 3, 2, 3, 2, 3, 2, 3, 2, 3, 3, 2, 3, 2, 3, 2, 3, 2, 3, 2, 3, 2, 3, 3, 3, 4, 3, 0, 3, 4, 4, 3, 4, 3, 4, 3, 4, 3, 4, 3, 4, 3, 4, 3, 4, 3, 4, 3, 4, 3, 4, 3, 4, 3, 4, 3, 4, 3, 4, 3, 4, 3, 4, 3, 4, 3, 4, 3, 4, 3, 4, 3, 4, 3, 4, 3, 4, 3, 4, 3, 4, 3, 4, 3, 4, 3, 4, 3, 4, 3, 4, 3, 4, 3, 4, 3, 4, 3, 4, 3, 4, 3, 4, 3, 4, 3, 4, 3, 4, 3, 4, 3, 4, 3, 4, 3, 4, 3, 4, 3, 4, 3, 4, 3, 4, 3, 4, 3, 4, 3, 4, 3, 4, 3, 4, 3, 4, 3, 4, 3, 4, 3, 4, 3, 4, 3, 4, 3, 4, 3])
_uv = me_plane.uv_layers.new(name='UVMap')
_uv.uv.foreach_set('vector', [0.0, 0.0, 1.0, 0.0, 1.0, 1.0, 0.9265, 0.7894, 0.9227, 0.7063, 0.9189, 0.6535, 0.9271, 0.644, 0.9159, 0.6322, 0.9049, 0.6206, 0.8947, 0.6098, 0.8863, 0.6009, 0.8745, 0.5884, 0.8652, 0.5786, 0.8568, 0.5697, 0.8498, 0.5661, 0.8348, 0.5582, 0.821, 0.5509, 0.8079, 0.5441, 0.7951, 0.5374, 0.7919, 0.5503, 0.7415, 0.534, 0.6359, 0.5491, 0.5893, 0.6057, 0.5415, 0.6384, 0.5371, 0.6273, 0.5295, 0.6291, 0.5198, 0.6314, 0.4191, 0.6303, 0.4146, 0.6209, 0.4099, 0.6109, 0.4041, 0.5988, 0.3995, 0.5891, 0.3899, 0.5933, 0.3729, 0.5566, 0.3817, 0.4774, 0.4145, 0.4597, 0.4723, 0.4321, 0.5516, 0.4233, 0.5523, 0.4338, 0.5629, 0.4325, 0.5761, 0.4309, 0.5877, 0.4294, 0.6005, 0.4278, 0.6131, 0.4263, 0.6284, 0.4244, 0.6385, 0.4231, 0.6492, 0.4218, 0.6645, 0.4199, 0.6746, 0.4186, 0.6887, 0.4169, 0.6824, 0.4082, 0.7831, 0.3427, 0.7931, 0.2937, 0.7805, 0.1792, 0.7025, 0.1528, 0.6095, 0.1402, 0.4925, 0.1176, 0.422, 0.1503, 0.4082, 0.2094, 0.3684, 0.2706, 0.3574, 0.273, 0.3453, 0.2731, 0.3283, 0.2732, 0.3113, 0.2733, 0.2986, 0.2734, 0.291, 0.2734, 0.2836, 0.2081, 0.2889, 0.1875, 0.301, 0.1887, 0.3046, 0.1748, 0.3075, 0.1639, 0.3098, 0.1551, 0.3155, 0.1332, 0.3178, 0.1241, 0.3198, 0.1165, 0.3113, 0.1012, 0.2748, 0.04207, 0.1993, 0.03326, 0.1314, 0.04081, 0.1025, 0.0773, 0.1025, 0.0773, 0.1314, 0.04081, 0.1993, 0.03326, 0.2748, 0.04207, 0.3113, 0.1012, 0.3063, 0.1203, 0.3039, 0.1295, 0.3017, 0.1379, 0.2987, 0.1495, 0.2962, 0.1591, 0.2932, 0.1707, 0.2914, 0.1777, 0.2889, 0.1875, 0.2836, 0.2081, 0.291, 0.2734, 0.2924, 0.2861, 0.3011, 0.286, 0.3138, 0.2857, 0.332, 0.2854, 0.3471, 0.2851, 0.3591, 0.2849, 0.3684, 0.2706, 0.4082, 0.2094, 0.422, 0.1503, 0.4925, 0.1176, 0.6095, 0.1402, 0.7025, 0.1528, 0.7805, 0.1792, 0.7931, 0.2937, 0.7831, 0.3427, 0.6824, 0.4082, 0.6716, 0.4094, 0.6619, 0.4105, 0.6488, 0.412, 0.635, 0.4136, 0.6245, 0.4148, 0.6123, 0.4163, 0.5986, 0.4178, 0.5857, 0.4193, 0.5741, 0.4207, 0.5601, 0.4223, 0.5516, 0.4233, 0.4723, 0.4321, 0.4145, 0.4597, 0.3817, 0.4774, 0.3729, 0.5566, 0.3899, 0.5933, 0.3955, 0.6052, 0.4006, 0.6162, 0.4048, 0.6252, 0.4132, 0.6434, 0.4156, 0.6437, 0.4276, 0.6451, 0.4392, 0.6464, 0.4514, 0.6478, 0.4605, 0.6489, 0.4686, 0.6498, 0.4786, 0.651, 0.4848, 0.6497, 0.4978, 0.6471, 0.5107, 0.6445, 0.5239, 0.6419, 0.533, 0.6401, 0.5415, 0.6384, 0.5893, 0.6057, 0.6359, 0.5491, 0.7415, 0.534, 0.7919, 0.5503, 0.8023, 0.5563, 0.8157, 0.5639, 0.8279, 0.5709, 0.8409, 0.5783, 0.8535, 0.5855, 0.8642, 0.5967, 0.8766, 0.6095, 0.8875, 0.6209, 0.8985, 0.6322, 0.9076, 0.6417, 0.9189, 0.6535, 0.9227, 0.7063, 0.851, 0.7415, 0.8321, 0.6849, 0.7919, 0.6308, 0.7415, 0.6229, 0.7277, 0.6208, 0.7143, 0.631, 0.7019, 0.6405, 0.692, 0.6481, 0.684, 0.6541, 0.6799, 0.6573, 0.6757, 0.6605, 0.6652, 0.6688, 0.6578, 0.6746, 0.6514, 0.6797, 0.6271, 0.6988, 0.5591, 0.7277, 0.4811, 0.7378, 0.4107, 0.729, 0.3465, 0.6874, 0.3063, 0.617, 0.2958, 0.5314, 0.2937, 0.5138, 0.2957, 0.5037, 0.2987, 0.4892, 0.3017, 0.4744, 0.3044, 0.4611, 0.3074, 0.4465, 0.31, 0.4333, 0.321, 0.4245, 0.3298, 0.4173, 0.3383, 0.4105, 0.3438, 0.406, 0.3515, 0.3997, 0.3581, 0.3944, 0.366, 0.388, 0.3764, 0.3795, 0.383, 0.3742, 0.3929, 0.3731, 0.403, 0.3719, 0.4102, 0.3711, 0.4199, 0.37, 0.4266, 0.3692, 0.4333, 0.3684, 0.5038, 0.3604, 0.6107, 0.344, 0.6434, 0.3327, 0.6563, 0.3282, 0.6687, 0.3239, 0.6761, 0.3214, 0.6781, 0.3162, 0.6813, 0.3079, 0.6846, 0.2991, 0.6875, 0.2917, 0.6908, 0.2831, 0.6945, 0.2735, 0.6988, 0.2622, 0.6974, 0.2547, 0.6962, 0.2477, 0.6946, 0.2389, 0.6934, 0.2322, 0.6923, 0.2259, 0.6914, 0.2213, 0.69, 0.2132, 0.6818, 0.211, 0.6741, 0.209, 0.6661, 0.2069, 0.6422, 0.2006, 0.5939, 0.1925, 0.5831, 0.1907, 0.5722, 0.1889, 0.5591, 0.1867, 0.5521, 0.1925, 0.5448, 0.1985, 0.5359, 0.2057, 0.5277, 0.2125, 0.5176, 0.2207, 0.466, 0.2685, 0.4333, 0.3163, 0.3994, 0.3352, 0.3478, 0.3629, 0.2861, 0.3742, 0.2283, 0.3629, 0.2119, 0.2811, 0.2143, 0.2672, 0.2176, 0.2475, 0.2198, 0.2351, 0.2224, 0.2199, 0.225, 0.2042, 0.2273, 0.1909, 0.2295, 0.1779, 0.2401, 0.1283, 0.2421, 0.1188, 0.2309, 0.1134, 0.219, 0.1077, 0.2081, 0.1025, 0.2028, 0.1065, 0.1954, 0.1122, 0.1878, 0.118, 0.1817, 0.1226, 0.1817, 0.1335, 0.1817, 0.1616, 0.1771, 0.6115, 0.1025, 0.6119, 0.1025, 0.2834, 0.1025, 0.2712, 0.1025, 0.2591, 0.1025, 0.2457, 0.1025, 0.2342, 0.1025, 0.2148, 0.1025, 0.2033, 0.1025, 0.1899, 0.1025, 0.176, 0.1025, 0.1591, 0.1025, 0.1591, 0.1025, 0.176, 0.09065, 0.1736, 0.09048, 0.1559, 0.9189, 0.8372, 0.885, 0.8749, 0.8434, 0.8824, 0.7566, 0.8837, 0.7391, 0.8837, 0.7215, 0.8838, 0.7057, 0.8838, 0.6905, 0.8839, 0.6724, 0.8839, 0.6596, 0.8839, 0.5136, 0.8843, 0.4972, 0.8843, 0.4827, 0.8844, 0.4693, 0.8844, 0.456, 0.8845, 0.4451, 0.8845, 0.425, 0.8845, 0.4124, 0.8846, 0.4044, 0.8846, 0.3941, 0.8846, 0.3815, 0.8846, 0.3701, 0.8847, 0.3584, 0.8847, 0.3467, 0.8847, 0.3318, 0.8848, 0.3213, 0.8848, 0.3069, 0.8848, 0.2959, 0.8849, 0.2835, 0.8849, 0.2509, 0.885, 0.2031, 0.885, 0.1628, 0.8799, 0.1327, 0.8611, 0.1113, 0.8359, 0.1025, 0.8044, 0.1754, 0.7793, 0.179, 0.7887, 0.1824, 0.7977, 0.1852, 0.8051, 0.1893, 0.8158, 0.2022, 0.8194, 0.2165, 0.8234, 0.2295, 0.8271, 0.2425, 0.8247, 0.2556, 0.8224, 0.271, 0.8195, 0.7466, 0.8246, 0.7567, 0.8236, 0.7668, 0.8226, 0.7759, 0.8217, 0.7877, 0.8206, 0.7982, 0.8195, 0.8096, 0.8135, 0.818, 0.809, 0.8263, 0.8046, 0.8384, 0.7982, 0.8407, 0.7878, 0.8426, 0.7795, 0.8446, 0.7704, 0.8471, 0.759, 0.851, 0.7415, 0.9227, 0.7063, 0.9265, 0.7894, 0.8384, 0.7982, 0.8251, 0.7914, 0.8283, 0.782, 0.8407, 0.7878, 0.1755, 0.7722, 0.1864, 0.7722, 0.1871, 0.7794, 0.1754, 0.7793, 0.1754, 0.7793, 0.1871, 0.7794, 0.1877, 0.7869, 0.179, 0.7887, 0.179, 0.7887, 0.1877, 0.7869, 0.1918, 0.7935, 0.1824, 0.7977, 0.1824, 0.7977, 0.1918, 0.7935, 0.196, 0.8001, 0.1852, 0.8051, 0.1852, 0.8051, 0.196, 0.8001, 0.1999, 0.8063, 0.1893, 0.8158, 0.1893, 0.8158, 0.1999, 0.8063, 0.2072, 0.8094, 0.2022, 0.8194, 0.2022, 0.8194, 0.2072, 0.8094, 0.2138, 0.8122, 0.2187, 0.8125, 0.2165, 0.8234, 0.2165, 0.8234, 0.2187, 0.8125, 0.229, 0.8132, 0.2295, 0.8271, 0.2295, 0.8271, 0.229, 0.8132, 0.2341, 0.8135, 0.2406, 0.8129, 0.2425, 0.8247, 0.2425, 0.8247, 0.2406, 0.8129, 0.2534, 0.8118, 0.2556, 0.8224, 0.2556, 0.8224, 0.2534, 0.8118, 0.2665, 0.8072, 0.271, 0.8195, 0.8407, 0.7878, 0.8283, 0.782, 0.8307, 0.7748, 0.8426, 0.7795, 0.8426, 0.7795, 0.8307, 0.7748, 0.8326, 0.7663, 0.8446, 0.7704, 0.8446, 0.7704, 0.8326, 0.7663, 0.8351, 0.7557, 0.8471, 0.759, 0.8471, 0.759, 0.8351, 0.7557, 0.8326, 0.7663, 0.8307, 0.7748, 0.8283, 0.782, 0.8251, 0.7914, 0.8177, 0.7956, 0.812, 0.7988, 0.8038, 0.8037, 0.7956, 0.8087, 0.7867, 0.8105, 0.7754, 0.8128, 0.7646, 0.8148, 0.7549, 0.8166, 0.7567, 0.8236, 0.7466, 0.8246, 0.271, 0.8195, 0.2665, 0.8072, 0.2534, 0.8118, 0.2406, 0.8129, 0.2341, 0.8135, 0.229, 0.8132, 0.2187, 0.8125, 0.2138, 0.8122, 0.2072, 0.8094, 0.1999, 0.8063, 0.196, 0.8001, 0.1918, 0.7935, 0.1877, 0.7869, 0.1871, 0.7794, 0.1864, 0.7722, 0.1755, 0.7722, 0.1771, 0.615, 0.1771, 0.6143, 0.1771, 0.6131, 0.1771, 0.6118, 0.1771, 0.6115, 0.1817, 0.1616, 0.1817, 0.1335, 0.1916, 0.1267, 0.2005, 0.1206, 0.2282, 0.1262, 0.2289, 0.123, 0.2401, 0.1283, 0.2295, 0.1779, 0.2273, 0.1909, 0.2135, 0.1882, 0.2117, 0.2002, 0.2096, 0.2139, 0.2072, 0.2291, 0.2043, 0.248, 0.2024, 0.2608, 0.1996, 0.279, 0.2119, 0.2811, 0.2283, 0.3629, 0.2861, 0.3742, 0.3478, 0.3629, 0.3714, 0.3726, 0.363, 0.3787, 0.3509, 0.3876, 0.3449, 0.3919, 0.336, 0.3984, 0.33, 0.4028, 0.321, 0.4094, 0.3126, 0.4156, 0.2976, 0.4282, 0.2949, 0.4432, 0.2926, 0.4561, 0.2901, 0.4703, 0.2875, 0.4851, 0.2846, 0.5014, 0.2826, 0.5129, 0.2852, 0.5298, 0.2958, 0.5314, 0.3063, 0.617, 0.3465, 0.6874, 0.4107, 0.729, 0.4811, 0.7378, 0.5591, 0.7277, 0.6271, 0.6988, 0.6514, 0.6797, 0.6637, 0.6875, 0.6707, 0.682, 0.6768, 0.6772, 0.6844, 0.6712, 0.6936, 0.6639, 0.7025, 0.6569, 0.7107, 0.6505, 0.7211, 0.6423, 0.7304, 0.6349, 0.74, 0.6349, 0.7415, 0.6229, 0.7919, 0.6308, 0.8321, 0.6849, 0.851, 0.7415, 0.7567, 0.8236, 0.7549, 0.8166, 0.7646, 0.8148, 0.7668, 0.8226, 0.7668, 0.8226, 0.7646, 0.8148, 0.7754, 0.8128, 0.7759, 0.8217, 0.7759, 0.8217, 0.7754, 0.8128, 0.7867, 0.8105, 0.7877, 0.8206, 0.7877, 0.8206, 0.7867, 0.8105, 0.7956, 0.8087, 0.7982, 0.8195, 0.7982, 0.8195, 0.7956, 0.8087, 0.8038, 0.8037, 0.8096, 0.8135, 0.8096, 0.8135, 0.8038, 0.8037, 0.812, 0.7988, 0.818, 0.809, 0.818, 0.809, 0.812, 0.7988, 0.8177, 0.7956, 0.8263, 0.8046, 0.8263, 0.8046, 0.8177, 0.7956, 0.8251, 0.7914, 0.8384, 0.7982, 0.6824, 0.4082, 0.6887, 0.4169, 0.6746, 0.4186, 0.6716, 0.4094, 0.6716, 0.4094, 0.6746, 0.4186, 0.6645, 0.4199, 0.6619, 0.4105, 0.6619, 0.4105, 0.6645, 0.4199, 0.6492, 0.4218, 0.6488, 0.412, 0.6488, 0.412, 0.6492, 0.4218, 0.6385, 0.4231, 0.635, 0.4136, 0.635, 0.4136, 0.6385, 0.4231, 0.6284, 0.4244, 0.6245, 0.4148, 0.6245, 0.4148, 0.6284, 0.4244, 0.6131, 0.4263, 0.6123, 0.4163, 0.6123, 0.4163, 0.6131, 0.4263, 0.6005, 0.4278, 0.5986, 0.4178, 0.5986, 0.4178, 0.6005, 0.4278, 0.5877, 0.4294, 0.5857, 0.4193, 0.5857, 0.4193, 0.5877, 0.4294, 0.5761, 0.4309, 0.5741, 0.4207, 0.5741, 0.4207, 0.5761, 0.4309, 0.5629, 0.4325, 0.5601, 0.4223, 0.5601, 0.4223, 0.5629, 0.4325, 0.5523, 0.4338, 0.5516, 0.4233, 0.3899, 0.5933, 0.3995, 0.5891, 0.4041, 0.5988, 0.3955, 0.6052, 0.3955, 0.6052, 0.4041, 0.5988, 0.4099, 0.6109, 0.4006, 0.6162, 0.4006, 0.6162, 0.4099, 0.6109, 0.4146, 0.6209, 0.4048, 0.6252, 0.4048, 0.6252, 0.4112, 0.6339, 0.4191, 0.6303, 0.4213, 0.6349, 0.4223, 0.635, 0.4156, 0.6437, 0.4132, 0.6434, 0.4156, 0.6437, 0.4223, 0.635, 0.4294, 0.6357, 0.4276, 0.6451, 0.4276, 0.6451, 0.4294, 0.6357, 0.4405, 0.6367, 0.4392, 0.6464, 0.4392, 0.6464, 0.4405, 0.6367, 0.4535, 0.638, 0.4514, 0.6478, 0.4514, 0.6478, 0.4535, 0.638, 0.4627, 0.6388, 0.4605, 0.6489, 0.4605, 0.6489, 0.4627, 0.6388, 0.4742, 0.6399, 0.4686, 0.6498, 0.4686, 0.6498, 0.4742, 0.6399, 0.4804, 0.6405, 0.4863, 0.6391, 0.4848, 0.6497, 0.4786, 0.651, 0.4848, 0.6497, 0.4863, 0.6391, 0.4971, 0.6366, 0.4978, 0.6471, 0.4978, 0.6471, 0.4971, 0.6366, 0.5084, 0.634, 0.5107, 0.6445, 0.5107, 0.6445, 0.5084, 0.634, 0.5198, 0.6314, 0.5239, 0.6419, 0.5239, 0.6419, 0.5198, 0.6314, 0.5295, 0.6291, 0.533, 0.6401, 0.533, 0.6401, 0.5295, 0.6291, 0.5371, 0.6273, 0.5415, 0.6384, 0.5084, 0.634, 0.4971, 0.6366, 0.4863, 0.6391, 0.4804, 0.6405, 0.4742, 0.6399, 0.4627, 0.6388, 0.4535, 0.638, 0.4405, 0.6367, 0.4294, 0.6357, 0.4223, 0.635, 0.4213, 0.6349, 0.4191, 0.6303, 0.5198, 0.6314, 0.4112, 0.6339, 0.4048, 0.6252, 0.4146, 0.6209, 0.4191, 0.6303, 0.7919, 0.5503, 0.7951, 0.5374, 0.8079, 0.5441, 0.8023, 0.5563, 0.8023, 0.5563, 0.8079, 0.5441, 0.821, 0.5509, 0.8157, 0.5639, 0.8157, 0.5639, 0.821, 0.5509, 0.8348, 0.5582, 0.8279, 0.5709, 0.8279, 0.5709, 0.8348, 0.5582, 0.8498, 0.5661, 0.8409, 0.5783, 0.8409, 0.5783, 0.8498, 0.5661, 0.8568, 0.5697, 0.8652, 0.5786, 0.8535, 0.5855, 0.8535, 0.5855, 0.8652, 0.5786, 0.8745, 0.5884, 0.8642, 0.5967, 0.8642, 0.5967, 0.8745, 0.5884, 0.8863, 0.6009, 0.8766, 0.6095, 0.8766, 0.6095, 0.8863, 0.6009, 0.8947, 0.6098, 0.8875, 0.6209, 0.8875, 0.6209, 0.8947, 0.6098, 0.9049, 0.6206, 0.8985, 0.6322, 0.8985, 0.6322, 0.9049, 0.6206, 0.9159, 0.6322, 0.9076, 0.6417, 0.9076, 0.6417, 0.9159, 0.6322, 0.9271, 0.644, 0.9189, 0.6535, 0.7415, 0.6229, 0.74, 0.6349, 0.7304, 0.6349, 0.7277, 0.6208, 0.7277, 0.6208, 0.7304, 0.6349, 0.7211, 0.6423, 0.7143, 0.631, 0.7143, 0.631, 0.7211, 0.6423, 0.7107, 0.6505, 0.7019, 0.6405, 0.7019, 0.6405, 0.7107, 0.6505, 0.7025, 0.6569, 0.692, 0.6481, 0.692, 0.6481, 0.7025, 0.6569, 0.6936, 0.6639, 0.684, 0.6541, 0.684, 0.6541, 0.6936, 0.6639, 0.6844, 0.6712, 0.6757, 0.6605, 0.6799, 0.6573, 0.6757, 0.6605, 0.6844, 0.6712, 0.6768, 0.6772, 0.6652, 0.6688, 0.6652, 0.6688, 0.6768, 0.6772, 0.6707, 0.682, 0.6578, 0.6746, 0.6578, 0.6746, 0.6707, 0.682, 0.6637, 0.6875, 0.6514, 0.6797, 0.2958, 0.5314, 0.2852, 0.5298, 0.2826, 0.5129, 0.2937, 0.5138, 0.2937, 0.5138, 0.2826, 0.5129, 0.2846, 0.5014, 0.2957, 0.5037, 0.2957, 0.5037, 0.2846, 0.5014, 0.2875, 0.4851, 0.2987, 0.4892, 0.2987, 0.4892, 0.2875, 0.4851, 0.2901, 0.4703, 0.3017, 0.4744, 0.3017, 0.4744, 0.2901, 0.4703, 0.2926, 0.4561, 0.3044, 0.4611, 0.3044, 0.4611, 0.2926, 0.4561, 0.2949, 0.4432, 0.3074, 0.4465, 0.3074, 0.4465, 0.2949, 0.4432, 0.2976, 0.4282, 0.31, 0.4333, 0.31, 0.4333, 0.2976, 0.4282, 0.3126, 0.4156, 0.321, 0.4245, 0.6434, 0.3327, 0.6411, 0.3256, 0.6525, 0.3211, 0.6563, 0.3282, 0.6988, 0.2622, 0.6886, 0.262, 0.6888, 0.2551, 0.6974, 0.2547, 0.6661, 0.2069, 0.6642, 0.2132, 0.6733, 0.2156, 0.6798, 0.2173, 0.6839, 0.2184, 0.6856, 0.2229, 0.6874, 0.2276, 0.6893, 0.2326, 0.6892, 0.2385, 0.689, 0.248, 0.6888, 0.2551, 0.6886, 0.262, 0.5293, 0.2235, 0.5354, 0.2184, 0.5444, 0.211, 0.5512, 0.2053, 0.5589, 0.1989, 0.5628, 0.1957, 0.5749, 0.1972, 0.5833, 0.1993, 0.5911, 0.2013, 0.5939, 0.1925, 0.6422, 0.2006, 0.5939, 0.1925, 0.5911, 0.2013, 0.5833, 0.1993, 0.5831, 0.1907, 0.5831, 0.1907, 0.5833, 0.1993, 0.5749, 0.1972, 0.5722, 0.1889, 0.5722, 0.1889, 0.5749, 0.1972, 0.5628, 0.1957, 0.5591, 0.1867, 0.5591, 0.1867, 0.5628, 0.1957, 0.5589, 0.1989, 0.5521, 0.1925, 0.5521, 0.1925, 0.5589, 0.1989, 0.5512, 0.2053, 0.5448, 0.1985, 0.5448, 0.1985, 0.5512, 0.2053, 0.5444, 0.211, 0.5359, 0.2057, 0.5359, 0.2057, 0.5444, 0.211, 0.5354, 0.2184, 0.5277, 0.2125, 0.5277, 0.2125, 0.5354, 0.2184, 0.5293, 0.2235, 0.5176, 0.2207, 0.3113, 0.1012, 0.3198, 0.1165, 0.3178, 0.1241, 0.3063, 0.1203, 0.3063, 0.1203, 0.3178, 0.1241, 0.3155, 0.1332, 0.3039, 0.1295, 0.3039, 0.1295, 0.3155, 0.1332, 0.3101, 0.1432, 0.3017, 0.1379, 0.3017, 0.1379, 0.3101, 0.1432, 0.3155, 0.1332, 0.3098, 0.1551, 0.2987, 0.1495, 0.2987, 0.1495, 0.3098, 0.1551, 0.3075, 0.1639, 0.2962, 0.1591, 0.2962, 0.1591, 0.3075, 0.1639, 0.3046, 0.1748, 0.2932, 0.1707, 0.2932, 0.1707, 0.3046, 0.1748, 0.301, 0.1802, 0.2914, 0.1777, 0.2914, 0.1777, 0.301, 0.1802, 0.3046, 0.1748, 0.301, 0.1887, 0.2889, 0.1875, 0.291, 0.2734, 0.2986, 0.2734, 0.3011, 0.286, 0.2924, 0.2861, 0.3011, 0.286, 0.2986, 0.2734, 0.3113, 0.2733, 0.3138, 0.2857, 0.3138, 0.2857, 0.3113, 0.2733, 0.3283, 0.2732, 0.332, 0.2854, 0.332, 0.2854, 0.3283, 0.2732, 0.3453, 0.2731, 0.3471, 0.2851, 0.3471, 0.2851, 0.3453, 0.2731, 0.3574, 0.273, 0.3591, 0.2849, 0.3591, 0.2849, 0.3574, 0.273, 0.3684, 0.2706, 0.3126, 0.4156, 0.321, 0.4094, 0.3298, 0.4173, 0.321, 0.4245, 0.3298, 0.4173, 0.321, 0.4094, 0.33, 0.4028, 0.3383, 0.4105, 0.3383, 0.4105, 0.33, 0.4028, 0.336, 0.3984, 0.3438, 0.406, 0.3438, 0.406, 0.336, 0.3984, 0.3449, 0.3919, 0.3515, 0.3997, 0.3515, 0.3997, 0.3449, 0.3919, 0.3509, 0.3876, 0.3581, 0.3944, 0.3581, 0.3944, 0.3509, 0.3876, 0.363, 0.3787, 0.366, 0.388, 0.366, 0.388, 0.363, 0.3787, 0.3714, 0.3726, 0.3764, 0.3795, 0.3764, 0.3795, 0.3714, 0.3726, 0.3749, 0.3733, 0.3777, 0.368, 0.383, 0.3742, 0.383, 0.3742, 0.3777, 0.368, 0.3896, 0.3665, 0.3929, 0.3731, 0.3929, 0.3731, 0.3896, 0.3665, 0.3997, 0.3651, 0.403, 0.3719, 0.403, 0.3719, 0.3997, 0.3651, 0.4097, 0.3638, 0.4102, 0.3711, 0.4102, 0.3711, 0.4097, 0.3638, 0.4181, 0.3627, 0.4199, 0.37, 0.4199, 0.37, 0.4181, 0.3627, 0.4249, 0.3618, 0.4266, 0.3692, 0.4266, 0.3692, 0.4249, 0.3618, 0.4322, 0.3609, 0.4333, 0.3684, 0.4333, 0.3684, 0.4322, 0.3609, 0.4249, 0.3618, 0.4181, 0.3627, 0.4097, 0.3638, 0.3997, 0.3651, 0.3896, 0.3665, 0.3777, 0.368, 0.3714, 0.3726, 0.3478, 0.3629, 0.3994, 0.3352, 0.4333, 0.3163, 0.466, 0.2685, 0.5176, 0.2207, 0.5293, 0.2235, 0.6886, 0.262, 0.687, 0.2708, 0.6862, 0.2747, 0.6832, 0.2803, 0.6795, 0.2872, 0.6778, 0.2903, 0.6759, 0.2952, 0.6732, 0.3021, 0.6705, 0.309, 0.6628, 0.3151, 0.658, 0.3189, 0.6525, 0.3211, 0.6411, 0.3256, 0.6434, 0.3327, 0.6107, 0.344, 0.5038, 0.3604, 0.3777, 0.368, 0.3749, 0.3733, 0.3714, 0.3726, 0.2401, 0.1283, 0.2289, 0.123, 0.2309, 0.1134, 0.2421, 0.1188, 0.2309, 0.1134, 0.2289, 0.123, 0.2191, 0.1184, 0.219, 0.1077, 0.219, 0.1077, 0.2191, 0.1184, 0.21, 0.1141, 0.2061, 0.1168, 0.2028, 0.1065, 0.2081, 0.1025, 0.2028, 0.1065, 0.2061, 0.1168, 0.2005, 0.1206, 0.1954, 0.1122, 0.1954, 0.1122, 0.2005, 0.1206, 0.1916, 0.1267, 0.1878, 0.118, 0.1878, 0.118, 0.1916, 0.1267, 0.1817, 0.1335, 0.1817, 0.1226, 0.2061, 0.1168, 0.21, 0.1141, 0.2191, 0.1184, 0.2289, 0.123, 0.2282, 0.1262, 0.2005, 0.1206, 0.6563, 0.3282, 0.6525, 0.3211, 0.658, 0.3189, 0.6628, 0.3151, 0.6687, 0.3239, 0.6687, 0.3239, 0.6628, 0.3151, 0.6705, 0.309, 0.6781, 0.3162, 0.6761, 0.3214, 0.6781, 0.3162, 0.6705, 0.309, 0.6732, 0.3021, 0.6813, 0.3079, 0.6813, 0.3079, 0.6732, 0.3021, 0.6759, 0.2952, 0.6846, 0.2991, 0.6846, 0.2991, 0.6759, 0.2952, 0.6778, 0.2903, 0.6795, 0.2872, 0.6875, 0.2917, 0.6875, 0.2917, 0.6795, 0.2872, 0.6832, 0.2803, 0.6908, 0.2831, 0.6908, 0.2831, 0.6832, 0.2803, 0.6862, 0.2747, 0.687, 0.2708, 0.6945, 0.2735, 0.6945, 0.2735, 0.687, 0.2708, 0.6886, 0.262, 0.6988, 0.2622, 0.09048, 0.1559, 0.09065, 0.1736, 0.09079, 0.1881, 0.09091, 0.2009, 0.09105, 0.2148, 0.0912, 0.2306, 0.09133, 0.244, 0.09147, 0.2579, 0.09158, 0.2694, 0.09169, 0.2809, 0.1025, 0.2834, 0.1025, 0.6119, 0.1025, 0.6128, 0.1025, 0.614, 0.1025, 0.6152, 0.1025, 0.6158, 0.1025, 0.6389, 0.09134, 0.6381, 0.09129, 0.6474, 0.09123, 0.6575, 0.09115, 0.6698, 0.09108, 0.6824, 0.091, 0.6955, 0.09093, 0.7065, 0.09086, 0.718, 0.09079, 0.7302, 0.09072, 0.7408, 0.09067, 0.7502, 0.09061, 0.759, 0.1025, 0.7597, 0.1025, 0.8044, 0.1113, 0.8359, 0.1327, 0.8611, 0.1628, 0.8799, 0.2031, 0.885, 0.2509, 0.885, 0.2835, 0.8849, 0.2835, 0.8959, 0.2974, 0.8956, 0.3087, 0.8954, 0.323, 0.8952, 0.3339, 0.895, 0.3468, 0.8948, 0.359, 0.8946, 0.3704, 0.8944, 0.3815, 0.8942, 0.3947, 0.894, 0.4058, 0.8938, 0.4153, 0.8937, 0.4287, 0.8935, 0.4463, 0.8933, 0.4572, 0.8932, 0.4712, 0.893, 0.4857, 0.8929, 0.4985, 0.8927, 0.5154, 0.8926, 0.5136, 0.8843, 0.6596, 0.8839, 0.6608, 0.8942, 0.6724, 0.8942, 0.6899, 0.8942, 0.7075, 0.8942, 0.7239, 0.8942, 0.7391, 0.8942, 0.7555, 0.8942, 0.7566, 0.8837, 0.8434, 0.8824, 0.885, 0.8749, 0.9189, 0.8372, 0.9265, 0.7894, 1.0, 1.0, 0.0, 1.0, 0.0, 0.0, 0.1025, 0.0773, 0.1025, 0.1591, 0.1025, 0.2834, 0.09169, 0.2809, 0.09158, 0.2694, 0.1025, 0.2712, 0.1025, 0.2712, 0.09158, 0.2694, 0.09147, 0.2579, 0.1025, 0.2591, 0.1025, 0.2591, 0.09147, 0.2579, 0.09133, 0.244, 0.1025, 0.2457, 0.1025, 0.2457, 0.09133, 0.244, 0.0912, 0.2306, 0.1025, 0.2342, 0.1025, 0.2342, 0.0912, 0.2306, 0.09105, 0.2148, 0.1025, 0.2148, 0.1025, 0.2148, 0.09105, 0.2148, 0.09091, 0.2009, 0.1025, 0.2033, 0.1025, 0.2033, 0.09091, 0.2009, 0.09079, 0.1881, 0.1025, 0.1899, 0.1025, 0.1899, 0.09079, 0.1881, 0.09065, 0.1736, 0.1025, 0.176, 0.6974, 0.2547, 0.6888, 0.2551, 0.689, 0.248, 0.6962, 0.2477, 0.6962, 0.2477, 0.689, 0.248, 0.6892, 0.2385, 0.6946, 0.2389, 0.6946, 0.2389, 0.6892, 0.2385, 0.6893, 0.2326, 0.6934, 0.2322, 0.6934, 0.2322, 0.6893, 0.2326, 0.6874, 0.2276, 0.6923, 0.2259, 0.6923, 0.2259, 0.6874, 0.2276, 0.6856, 0.2229, 0.6914, 0.2213, 0.6914, 0.2213, 0.6856, 0.2229, 0.6839, 0.2184, 0.69, 0.2132, 0.69, 0.2132, 0.6839, 0.2184, 0.6798, 0.2173, 0.6818, 0.211, 0.6818, 0.211, 0.6798, 0.2173, 0.6733, 0.2156, 0.6741, 0.209, 0.6741, 0.209, 0.6733, 0.2156, 0.6642, 0.2132, 0.6661, 0.2069, 0.7566, 0.8837, 0.7555, 0.8942, 0.7391, 0.8942, 0.7391, 0.8837, 0.7391, 0.8837, 0.7391, 0.8942, 0.7239, 0.8942, 0.7215, 0.8838, 0.7215, 0.8838, 0.7239, 0.8942, 0.7075, 0.8942, 0.7057, 0.8838, 0.7057, 0.8838, 0.7075, 0.8942, 0.6899, 0.8942, 0.6905, 0.8839, 0.6905, 0.8839, 0.6899, 0.8942, 0.6724, 0.8942, 0.6724, 0.8839, 0.6724, 0.8839, 0.6724, 0.8942, 0.6608, 0.8942, 0.6596, 0.8839, 0.4124, 0.8846, 0.4153, 0.8937, 0.4058, 0.8938, 0.4044, 0.8846, 0.4044, 0.8846, 0.4058, 0.8938, 0.3947, 0.894, 0.3941, 0.8846, 0.3941, 0.8846, 0.3947, 0.894, 0.3815, 0.8942, 0.3815, 0.8846, 0.3815, 0.8846, 0.3815, 0.8942, 0.3704, 0.8944, 0.3701, 0.8847, 0.3701, 0.8847, 0.3704, 0.8944, 0.359, 0.8946, 0.3584, 0.8847, 0.3584, 0.8847, 0.359, 0.8946, 0.3468, 0.8948, 0.3467, 0.8847, 0.3467, 0.8847, 0.3468, 0.8948, 0.3339, 0.895, 0.3318, 0.8848, 0.3318, 0.8848, 0.3339, 0.895, 0.323, 0.8952, 0.3213, 0.8848, 0.3213, 0.8848, 0.323, 0.8952, 0.3087, 0.8954, 0.3069, 0.8848, 0.3069, 0.8848, 0.3087, 0.8954, 0.2974, 0.8956, 0.2959, 0.8849, 0.2959, 0.8849, 0.2974, 0.8956, 0.2835, 0.8959, 0.2835, 0.8849, 0.1025, 0.7597, 0.09061, 0.759, 0.09067, 0.7502, 0.1025, 0.7512, 0.1025, 0.7512, 0.09067, 0.7502, 0.09072, 0.7408, 0.1025, 0.7422, 0.1025, 0.7422, 0.09072, 0.7408, 0.09079, 0.7302, 0.1025, 0.7308, 0.1025, 0.7308, 0.09079, 0.7302, 0.09086, 0.718, 0.1025, 0.7192, 0.1025, 0.7192, 0.09086, 0.718, 0.09093, 0.7065, 0.1025, 0.7068, 0.1025, 0.7068, 0.09093, 0.7065, 0.091, 0.6955, 0.1025, 0.6959, 0.1025, 0.6959, 0.091, 0.6955, 0.09108, 0.6824, 0.1025, 0.6816, 0.1025, 0.6816, 0.09108, 0.6824, 0.09115, 0.6698, 0.1025, 0.6715, 0.1025, 0.6715, 0.09115, 0.6698, 0.09123, 0.6575, 0.1025, 0.6584, 0.1025, 0.6584, 0.09123, 0.6575, 0.09129, 0.6474, 0.1025, 0.6495, 0.1025, 0.6495, 0.09129, 0.6474, 0.09134, 0.6381, 0.1025, 0.6389, 0.5136, 0.8843, 0.5154, 0.8926, 0.4985, 0.8927, 0.4972, 0.8843, 0.4972, 0.8843, 0.4985, 0.8927, 0.4857, 0.8929, 0.4827, 0.8844, 0.4827, 0.8844, 0.4857, 0.8929, 0.4712, 0.893, 0.4693, 0.8844, 0.4693, 0.8844, 0.4712, 0.893, 0.4572, 0.8932, 0.456, 0.8845, 0.456, 0.8845, 0.4572, 0.8932, 0.4463, 0.8933, 0.4451, 0.8845, 0.4451, 0.8845, 0.4463, 0.8933, 0.4287, 0.8935, 0.425, 0.8845, 0.425, 0.8845, 0.4287, 0.8935, 0.4153, 0.8937, 0.4124, 0.8846, 0.2119, 0.2811, 0.1996, 0.279, 0.2024, 0.2608, 0.2143, 0.2672, 0.2143, 0.2672, 0.2024, 0.2608, 0.2043, 0.248, 0.2176, 0.2475, 0.2176, 0.2475, 0.2043, 0.248, 0.2072, 0.2291, 0.2198, 0.2351, 0.2198, 0.2351, 0.2072, 0.2291, 0.2096, 0.2139, 0.2224, 0.2199, 0.2224, 0.2199, 0.2096, 0.2139, 0.2117, 0.2002, 0.225, 0.2042, 0.225, 0.2042, 0.2117, 0.2002, 0.2135, 0.1882, 0.2273, 0.1909, 0.1025, 0.6119, 0.1771, 0.6115, 0.1771, 0.6118, 0.1757, 0.6119, 0.1743, 0.6119, 0.173, 0.6119, 0.1717, 0.6119, 0.1704, 0.6119, 0.1692, 0.612, 0.1678, 0.612, 0.1666, 0.612, 0.1653, 0.612, 0.164, 0.612, 0.1625, 0.612, 0.1612, 0.6121, 0.1599, 0.6121, 0.1585, 0.6121, 0.1572, 0.6121, 0.156, 0.6121, 0.1549, 0.6121, 0.1536, 0.6122, 0.1525, 0.6122, 0.1513, 0.6122, 0.15, 0.6122, 0.1487, 0.6122, 0.1475, 0.6122, 0.1462, 0.6123, 0.1448, 0.6123, 0.1435, 0.6123, 0.1422, 0.6123, 0.141, 0.6123, 0.1397, 0.6123, 0.1384, 0.6124, 0.1372, 0.6124, 0.136, 0.6124, 0.1349, 0.6124, 0.1335, 0.6124, 0.1325, 0.6124, 0.1314, 0.6125, 0.1303, 0.6125, 0.1293, 0.6125, 0.1281, 0.6125, 0.127, 0.6125, 0.1259, 0.6125, 0.1249, 0.6125, 0.1237, 0.6126, 0.1224, 0.6126, 0.1212, 0.6126, 0.1201, 0.6126, 0.119, 0.6126, 0.1176, 0.6126, 0.1165, 0.6127, 0.1155, 0.6127, 0.1146, 0.6127, 0.1135, 0.6127, 0.1123, 0.6127, 0.1113, 0.6127, 0.1101, 0.6127, 0.1089, 0.6128, 0.1078, 0.6128, 0.1068, 0.6128, 0.1058, 0.6128, 0.1047, 0.6128, 0.1035, 0.6128, 0.1025, 0.6128, 0.1025, 0.6128, 0.1035, 0.6128, 0.1035, 0.614, 0.1025, 0.614, 0.1025, 0.614, 0.1035, 0.614, 0.1036, 0.6152, 0.1025, 0.6152, 0.1025, 0.6152, 0.1036, 0.6152, 0.1048, 0.6152, 0.1058, 0.6152, 0.1069, 0.6152, 0.108, 0.6151, 0.109, 0.6151, 0.1103, 0.6151, 0.1114, 0.6151, 0.1124, 0.6151, 0.1136, 0.6151, 0.1147, 0.6151, 0.1156, 0.615, 0.1165, 0.615, 0.1177, 0.615, 0.119, 0.615, 0.1202, 0.615, 0.1213, 0.615, 0.1225, 0.615, 0.1237, 0.6149, 0.1248, 0.6149, 0.1261, 0.6149, 0.1271, 0.6149, 0.1282, 0.6149, 0.1293, 0.6149, 0.1305, 0.6149, 0.1314, 0.6149, 0.1324, 0.6148, 0.1335, 0.6148, 0.1347, 0.6148, 0.1361, 0.6148, 0.1373, 0.6148, 0.1384, 0.6148, 0.1397, 0.6148, 0.141, 0.6147, 0.1422, 0.6147, 0.1435, 0.6147, 0.1447, 0.6147, 0.1462, 0.6147, 0.1475, 0.6147, 0.1487, 0.6146, 0.15, 0.6146, 0.1513, 0.6146, 0.1525, 0.6146, 0.1536, 0.6146, 0.1548, 0.6146, 0.156, 0.6146, 0.1572, 0.6145, 0.1585, 0.6145, 0.1599, 0.6145, 0.1612, 0.6145, 0.1626, 0.6145, 0.164, 0.6145, 0.1653, 0.6144, 0.1668, 0.6144, 0.168, 0.6144, 0.1694, 0.6144, 0.1706, 0.6144, 0.1719, 0.6144, 0.1731, 0.6144, 0.1744, 0.6143, 0.1758, 0.6143, 0.1771, 0.6143, 0.1771, 0.615, 0.1025, 0.6158, 0.1025, 0.6158, 0.1771, 0.615, 0.1755, 0.7722, 0.1754, 0.7793, 0.1025, 0.8044, 0.1025, 0.7597, 0.1025, 0.7512, 0.1025, 0.7422, 0.1025, 0.7308, 0.1025, 0.7192, 0.1025, 0.7068, 0.1025, 0.6959, 0.1025, 0.6816, 0.1025, 0.6715, 0.1025, 0.6584, 0.1025, 0.6495, 0.1025, 0.6389, 0.1771, 0.6143, 0.1758, 0.6143, 0.1758, 0.6131, 0.1771, 0.6131, 0.1771, 0.6131, 0.1758, 0.6131, 0.1757, 0.6119, 0.1771, 0.6118, 0.1758, 0.6131, 0.1758, 0.6143, 0.1744, 0.6143, 0.1743, 0.6131, 0.1743, 0.6131, 0.1744, 0.6143, 0.1731, 0.6144, 0.1731, 0.6131, 0.1731, 0.6131, 0.1731, 0.6144, 0.1719, 0.6144, 0.1718, 0.6131, 0.1718, 0.6131, 0.1719, 0.6144, 0.1706, 0.6144, 0.1705, 0.6131, 0.1705, 0.6131, 0.1706, 0.6144, 0.1694, 0.6144, 0.1693, 0.6131, 0.1693, 0.6131, 0.1694, 0.6144, 0.168, 0.6144, 0.1679, 0.6132, 0.1679, 0.6132, 0.168, 0.6144, 0.1668, 0.6144, 0.1667, 0.6132, 0.1667, 0.6132, 0.1668, 0.6144, 0.1653, 0.6144, 0.1653, 0.6132, 0.1653, 0.6132, 0.1653, 0.6144, 0.164, 0.6145, 0.164, 0.6132, 0.164, 0.6132, 0.164, 0.6145, 0.1626, 0.6145, 0.1626, 0.6132, 0.1626, 0.6132, 0.1626, 0.6145, 0.1612, 0.6145, 0.1612, 0.6132, 0.1612, 0.6132, 0.1612, 0.6145, 0.1599, 0.6145, 0.1599, 0.6133, 0.1599, 0.6133, 0.1599, 0.6145, 0.1585, 0.6145, 0.1585, 0.6133, 0.1585, 0.6133, 0.1585, 0.6145, 0.1572, 0.6145, 0.1572, 0.6133, 0.1572, 0.6133, 0.1572, 0.6145, 0.156, 0.6146, 0.156, 0.6133, 0.156, 0.6133, 0.156, 0.6146, 0.1548, 0.6146, 0.1548, 0.6133, 0.1548, 0.6133, 0.1548, 0.6146, 0.1536, 0.6146, 0.1536, 0.6133, 0.1536, 0.6133, 0.1536, 0.6146, 0.1525, 0.6146, 0.1525, 0.6134, 0.1525, 0.6134, 0.1525, 0.6146, 0.1513, 0.6146, 0.1513, 0.6134, 0.1513, 0.6134, 0.1513, 0.6146, 0.15, 0.6146, 0.15, 0.6134, 0.15, 0.6134, 0.15, 0.6146, 0.1487, 0.6146, 0.1487, 0.6134, 0.1487, 0.6134, 0.1487, 0.6146, 0.1475, 0.6147, 0.1475, 0.6134, 0.1475, 0.6134, 0.1475, 0.6147, 0.1462, 0.6147, 0.1462, 0.6134, 0.1462, 0.6134, 0.1462, 0.6147, 0.1447, 0.6147, 0.1448, 0.6135, 0.1448, 0.6135, 0.1447, 0.6147, 0.1435, 0.6147, 0.1435, 0.6135, 0.1435, 0.6135, 0.1435, 0.6147, 0.1422, 0.6147, 0.1422, 0.6135, 0.1422, 0.6135, 0.1422, 0.6147, 0.141, 0.6147, 0.141, 0.6135, 0.141, 0.6135, 0.141, 0.6147, 0.1397, 0.6148, 0.1397, 0.6135, 0.1397, 0.6135, 0.1397, 0.6148, 0.1384, 0.6148, 0.1384, 0.6135, 0.1384, 0.6135, 0.1384, 0.6148, 0.1373, 0.6148, 0.1372, 0.6135, 0.1372, 0.6135, 0.1373, 0.6148, 0.1361, 0.6148, 0.136, 0.6136, 0.136, 0.6136, 0.1361, 0.6148, 0.1347, 0.6148, 0.1348, 0.6136, 0.1348, 0.6136, 0.1347, 0.6148, 0.1335, 0.6148, 0.1335, 0.6136, 0.1335, 0.6136, 0.1335, 0.6148, 0.1324, 0.6148, 0.1324, 0.6136, 0.1324, 0.6136, 0.1324, 0.6148, 0.1314, 0.6149, 0.1314, 0.6136, 0.1314, 0.6136, 0.1314, 0.6149, 0.1305, 0.6149, 0.1304, 0.6136, 0.1304, 0.6136, 0.1305, 0.6149, 0.1293, 0.6149, 0.1293, 0.6136, 0.1293, 0.6136, 0.1293, 0.6149, 0.1282, 0.6149, 0.1281, 0.6137, 0.1281, 0.6137, 0.1282, 0.6149, 0.1271, 0.6149, 0.1271, 0.6137, 0.1271, 0.6137, 0.1271, 0.6149, 0.1261, 0.6149, 0.126, 0.6137, 0.126, 0.6137, 0.1261, 0.6149, 0.1248, 0.6149, 0.1248, 0.6137, 0.1248, 0.6137, 0.1248, 0.6149, 0.1237, 0.6149, 0.1237, 0.6137, 0.1237, 0.6137, 0.1237, 0.6149, 0.1225, 0.615, 0.1225, 0.6137, 0.1225, 0.6137, 0.1225, 0.615, 0.1213, 0.615, 0.1213, 0.6137, 0.1213, 0.6137, 0.1213, 0.615, 0.1202, 0.615, 0.1201, 0.6138, 0.1201, 0.6138, 0.1202, 0.615, 0.119, 0.615, 0.119, 0.6138, 0.119, 0.6138, 0.119, 0.615, 0.1177, 0.615, 0.1176, 0.6138, 0.1176, 0.6138, 0.1177, 0.615, 0.1165, 0.615, 0.1165, 0.6138, 0.1165, 0.6138, 0.1165, 0.615, 0.1156, 0.615, 0.1155, 0.6138, 0.1155, 0.6138, 0.1156, 0.615, 0.1147, 0.6151, 0.1146, 0.6138, 0.1146, 0.6138, 0.1147, 0.6151, 0.1136, 0.6151, 0.1136, 0.6138, 0.1136, 0.6138, 0.1136, 0.6151, 0.1124, 0.6151, 0.1124, 0.6139, 0.1124, 0.6139, 0.1124, 0.6151, 0.1114, 0.6151, 0.1113, 0.6139, 0.1113, 0.6139, 0.1114, 0.6151, 0.1103, 0.6151, 0.1102, 0.6139, 0.1102, 0.6139, 0.1103, 0.6151, 0.109, 0.6151, 0.109, 0.6139, 0.109, 0.6139, 0.109, 0.6151, 0.108, 0.6151, 0.1079, 0.6139, 0.1079, 0.6139, 0.108, 0.6151, 0.1069, 0.6152, 0.1068, 0.6139, 0.1068, 0.6139, 0.1069, 0.6152, 0.1058, 0.6152, 0.1058, 0.6139, 0.1058, 0.6139, 0.1058, 0.6152, 0.1048, 0.6152, 0.1047, 0.614, 0.1047, 0.614, 0.1048, 0.6152, 0.1036, 0.6152, 0.1035, 0.614, 0.1047, 0.614, 0.1035, 0.614, 0.1035, 0.6128, 0.1047, 0.6128, 0.1047, 0.614, 0.1047, 0.6128, 0.1058, 0.6128, 0.1058, 0.6139, 0.1058, 0.6139, 0.1058, 0.6128, 0.1068, 0.6128, 0.1068, 0.6139, 0.1068, 0.6139, 0.1068, 0.6128, 0.1078, 0.6128, 0.1079, 0.6139, 0.1079, 0.6139, 0.1078, 0.6128, 0.1089, 0.6128, 0.109, 0.6139, 0.109, 0.6139, 0.1089, 0.6128, 0.1101, 0.6127, 0.1102, 0.6139, 0.1102, 0.6139, 0.1101, 0.6127, 0.1113, 0.6127, 0.1113, 0.6139, 0.1113, 0.6139, 0.1113, 0.6127, 0.1123, 0.6127, 0.1124, 0.6139, 0.1124, 0.6139, 0.1123, 0.6127, 0.1135, 0.6127, 0.1136, 0.6138, 0.1136, 0.6138, 0.1135, 0.6127, 0.1146, 0.6127, 0.1146, 0.6138, 0.1146, 0.6138, 0.1146, 0.6127, 0.1155, 0.6127, 0.1155, 0.6138, 0.1155, 0.6138, 0.1155, 0.6127, 0.1165, 0.6127, 0.1165, 0.6138, 0.1165, 0.6138, 0.1165, 0.6127, 0.1176, 0.6126, 0.1176, 0.6138, 0.1176, 0.6138, 0.1176, 0.6126, 0.119, 0.6126, 0.119, 0.6138, 0.119, 0.6138, 0.119, 0.6126, 0.1201, 0.6126, 0.1201, 0.6138, 0.1201, 0.6138, 0.1201, 0.6126, 0.1212, 0.6126, 0.1213, 0.6137, 0.1213, 0.6137, 0.1212, 0.6126, 0.1224, 0.6126, 0.1225, 0.6137, 0.1225, 0.6137, 0.1224, 0.6126, 0.1237, 0.6126, 0.1237, 0.6137, 0.1237, 0.6137, 0.1237, 0.6126, 0.1249, 0.6125, 0.1248, 0.6137, 0.1248, 0.6137, 0.1249, 0.6125, 0.1259, 0.6125, 0.126, 0.6137, 0.126, 0.6137, 0.1259, 0.6125, 0.127, 0.6125, 0.1271, 0.6137, 0.1271, 0.6137, 0.127, 0.6125, 0.1281, 0.6125, 0.1281, 0.6137, 0.1281, 0.6137, 0.1281, 0.6125, 0.1293, 0.6125, 0.1293, 0.6136, 0.1293, 0.6136, 0.1293, 0.6125, 0.1303, 0.6125, 0.1304, 0.6136, 0.1304, 0.6136, 0.1303, 0.6125, 0.1314, 0.6125, 0.1314, 0.6136, 0.1314, 0.6136, 0.1314, 0.6125, 0.1325, 0.6124, 0.1324, 0.6136, 0.1324, 0.6136, 0.1325, 0.6124, 0.1335, 0.6124, 0.1335, 0.6136, 0.1335, 0.6136, 0.1335, 0.6124, 0.1349, 0.6124, 0.1348, 0.6136, 0.1348, 0.6136, 0.1349, 0.6124, 0.136, 0.6124, 0.136, 0.6136, 0.136, 0.6136, 0.136, 0.6124, 0.1372, 0.6124, 0.1372, 0.6135, 0.1372, 0.6135, 0.1372, 0.6124, 0.1384, 0.6124, 0.1384, 0.6135, 0.1384, 0.6135, 0.1384, 0.6124, 0.1397, 0.6123, 0.1397, 0.6135, 0.1397, 0.6135, 0.1397, 0.6123, 0.141, 0.6123, 0.141, 0.6135, 0.141, 0.6135, 0.141, 0.6123, 0.1422, 0.6123, 0.1422, 0.6135, 0.1422, 0.6135, 0.1422, 0.6123, 0.1435, 0.6123, 0.1435, 0.6135, 0.1435, 0.6135, 0.1435, 0.6123, 0.1448, 0.6123, 0.1448, 0.6135, 0.1448, 0.6135, 0.1448, 0.6123, 0.1462, 0.6123, 0.1462, 0.6134, 0.1462, 0.6134, 0.1462, 0.6123, 0.1475, 0.6122, 0.1475, 0.6134, 0.1475, 0.6134, 0.1475, 0.6122, 0.1487, 0.6122, 0.1487, 0.6134, 0.1487, 0.6134, 0.1487, 0.6122, 0.15, 0.6122, 0.15, 0.6134, 0.15, 0.6134, 0.15, 0.6122, 0.1513, 0.6122, 0.1513, 0.6134, 0.1513, 0.6134, 0.1513, 0.6122, 0.1525, 0.6122, 0.1525, 0.6134, 0.1525, 0.6134, 0.1525, 0.6122, 0.1536, 0.6122, 0.1536, 0.6133, 0.1536, 0.6133, 0.1536, 0.6122, 0.1549, 0.6121, 0.1548, 0.6133, 0.1548, 0.6133, 0.1549, 0.6121, 0.156, 0.6121, 0.156, 0.6133, 0.156, 0.6133, 0.156, 0.6121, 0.1572, 0.6121, 0.1572, 0.6133, 0.1572, 0.6133, 0.1572, 0.6121, 0.1585, 0.6121, 0.1585, 0.6133, 0.1585, 0.6133, 0.1585, 0.6121, 0.1599, 0.6121, 0.1599, 0.6133, 0.1599, 0.6133, 0.1599, 0.6121, 0.1612, 0.6121, 0.1612, 0.6132, 0.1612, 0.6132, 0.1612, 0.6121, 0.1625, 0.612, 0.1626, 0.6132, 0.1626, 0.6132, 0.1625, 0.612, 0.164, 0.612, 0.164, 0.6132, 0.164, 0.6132, 0.164, 0.612, 0.1653, 0.612, 0.1653, 0.6132, 0.1653, 0.6132, 0.1653, 0.612, 0.1666, 0.612, 0.1667, 0.6132, 0.1667, 0.6132, 0.1666, 0.612, 0.1678, 0.612, 0.1679, 0.6132, 0.1679, 0.6132, 0.1678, 0.612, 0.1692, 0.612, 0.1693, 0.6131, 0.1693, 0.6131, 0.1692, 0.612, 0.1704, 0.6119, 0.1705, 0.6131, 0.1705, 0.6131, 0.1704, 0.6119, 0.1717, 0.6119, 0.1718, 0.6131, 0.1718, 0.6131, 0.1717, 0.6119, 0.173, 0.6119, 0.1731, 0.6131, 0.1731, 0.6131, 0.173, 0.6119, 0.1743, 0.6119, 0.1743, 0.6131, 0.1743, 0.6131, 0.1743, 0.6119, 0.1757, 0.6119, 0.1758, 0.6131])
me_plane.materials.append(mat_asvalt)
me_plane.materials.append(mat_grind)
me_plane.materials.append(mat_rode_kerb)
me_plane.materials.append(mat_witte_kerb_lijn)
me_plane.materials.append(mat_zwart_lijn)
me_plane.update()

# ---- objects
ob_plane = bpy.data.objects.new('Plane', me_plane)

# ---- transforms, parenting, visibility, modifiers, constraints
ob_plane.location = (0.0, 0.0, 0.0)

# ---- collection membership
scene.collection.objects.link(ob_plane)

# ---- scene / render settings (as saved in the file)
scene.frame_start = 1; scene.frame_end = 250; scene.frame_set(1)
scene.render.engine = 'BLENDER_EEVEE_NEXT'
scene.cycles.sampling_pattern = 'TABULATED_SOBOL'
scene.eevee.ray_tracing_options.trace_max_roughness = 0.0
bpy.context.view_layer.update()

# ---- added for rendering (the .blend has no active camera and no usable light): camera, sun
cam_auto = bpy.data.cameras.new('AutoCamera')
cam_auto.lens = 50.0
cam_auto.sensor_width = 36.0
cam_auto.clip_end = 4592.69
ob_auto_camera = bpy.data.objects.new('AutoCamera', cam_auto)
scene.collection.objects.link(ob_auto_camera)
ob_auto_camera.location = (261.693, -314.032, 209.354)
ob_auto_camera.rotation_euler = (1.09748, -7.21219e-08, 0.694738)
scene.camera = ob_auto_camera
light_auto_sun = bpy.data.lights.new('AutoSun', 'SUN')
light_auto_sun.energy = 3.0
light_auto_sun.angle = 0.0523599
ob_auto_sun = bpy.data.objects.new('AutoSun', light_auto_sun)
scene.collection.objects.link(ob_auto_sun)
ob_auto_sun.rotation_euler = (0.872665, 0.174533, 0.523599)
bpy.context.view_layer.update()
